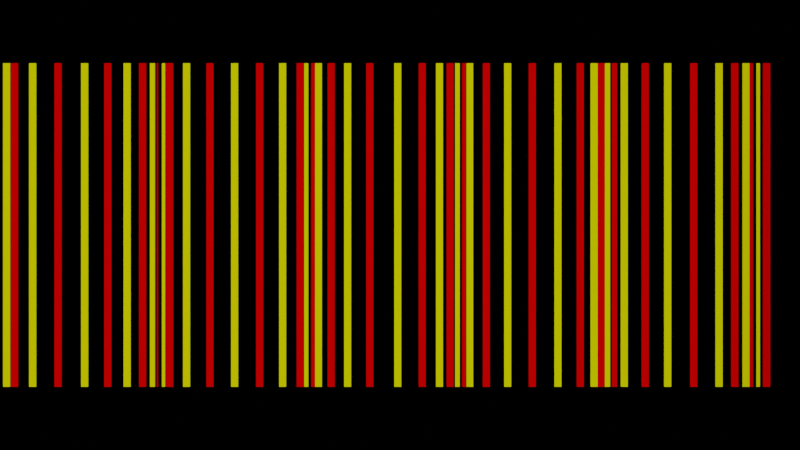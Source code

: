 # Source: 50_Consecutive_Oscillators.blend  (saved by Blender 3.4.6; exported with 4.5.12 LTS)
import bpy
from mathutils import Matrix  # noqa: F401  (used for matrix-valued properties, if any)

bpy.ops.wm.read_factory_settings(use_empty=True)
scene = bpy.context.scene
scene.name = 'Scene'

# ---- collections
col_collection = bpy.data.collections.new('Collection'); scene.collection.children.link(col_collection)

# ---- materials (node trees are filled in below, after node groups)
mat_red_004 = bpy.data.materials.new('Red.004')
mat_red_004.use_transparent_shadow = False
mat_red_004.diffuse_color = (1.0, 1.0, 0.0, 1.0)
mat_red_005 = bpy.data.materials.new('Red.005')
mat_red_005.use_transparent_shadow = False
mat_red_005.diffuse_color = (1.0, 1.0, 0.0, 1.0)
mat_red_006 = bpy.data.materials.new('Red.006')
mat_red_006.use_transparent_shadow = False
mat_red_006.diffuse_color = (1.0, 1.0, 0.0, 1.0)
mat_red_007 = bpy.data.materials.new('Red.007')
mat_red_007.use_transparent_shadow = False
mat_red_007.diffuse_color = (1.0, 1.0, 0.0, 1.0)
mat_red_008 = bpy.data.materials.new('Red.008')
mat_red_008.use_transparent_shadow = False
mat_red_008.diffuse_color = (1.0, 1.0, 0.0, 1.0)
mat_red_009 = bpy.data.materials.new('Red.009')
mat_red_009.use_transparent_shadow = False
mat_red_009.diffuse_color = (1.0, 1.0, 0.0, 1.0)
mat_red_010 = bpy.data.materials.new('Red.010')
mat_red_010.use_transparent_shadow = False
mat_red_010.diffuse_color = (1.0, 1.0, 0.0, 1.0)
mat_red_011 = bpy.data.materials.new('Red.011')
mat_red_011.use_transparent_shadow = False
mat_red_011.diffuse_color = (1.0, 1.0, 0.0, 1.0)
mat_red_012 = bpy.data.materials.new('Red.012')
mat_red_012.use_transparent_shadow = False
mat_red_012.diffuse_color = (1.0, 1.0, 0.0, 1.0)
mat_red_013 = bpy.data.materials.new('Red.013')
mat_red_013.use_transparent_shadow = False
mat_red_013.diffuse_color = (1.0, 1.0, 0.0, 1.0)
mat_red_014 = bpy.data.materials.new('Red.014')
mat_red_014.use_transparent_shadow = False
mat_red_014.diffuse_color = (1.0, 1.0, 0.0, 1.0)
mat_red_015 = bpy.data.materials.new('Red.015')
mat_red_015.use_transparent_shadow = False
mat_red_015.diffuse_color = (1.0, 1.0, 0.0, 1.0)
mat_red_016 = bpy.data.materials.new('Red.016')
mat_red_016.use_transparent_shadow = False
mat_red_016.diffuse_color = (1.0, 1.0, 0.0, 1.0)
mat_red_017 = bpy.data.materials.new('Red.017')
mat_red_017.use_transparent_shadow = False
mat_red_017.diffuse_color = (1.0, 1.0, 0.0, 1.0)
mat_blue_004 = bpy.data.materials.new('Blue.004')
mat_blue_004.use_transparent_shadow = False
mat_blue_004.diffuse_color = (1.0, 0.0, 0.0, 1.0)
mat_blue_005 = bpy.data.materials.new('Blue.005')
mat_blue_005.use_transparent_shadow = False
mat_blue_005.diffuse_color = (1.0, 0.0, 0.0, 1.0)
mat_blue_006 = bpy.data.materials.new('Blue.006')
mat_blue_006.use_transparent_shadow = False
mat_blue_006.diffuse_color = (1.0, 0.0, 0.0, 1.0)
mat_blue_007 = bpy.data.materials.new('Blue.007')
mat_blue_007.use_transparent_shadow = False
mat_blue_007.diffuse_color = (1.0, 0.0, 0.0, 1.0)
mat_blue_008 = bpy.data.materials.new('Blue.008')
mat_blue_008.use_transparent_shadow = False
mat_blue_008.diffuse_color = (1.0, 0.0, 0.0, 1.0)
mat_blue_009 = bpy.data.materials.new('Blue.009')
mat_blue_009.use_transparent_shadow = False
mat_blue_009.diffuse_color = (1.0, 0.0, 0.0, 1.0)
mat_blue_010 = bpy.data.materials.new('Blue.010')
mat_blue_010.use_transparent_shadow = False
mat_blue_010.diffuse_color = (1.0, 0.0, 0.0, 1.0)
mat_blue_011 = bpy.data.materials.new('Blue.011')
mat_blue_011.use_transparent_shadow = False
mat_blue_011.diffuse_color = (1.0, 0.0, 0.0, 1.0)
mat_blue_012 = bpy.data.materials.new('Blue.012')
mat_blue_012.use_transparent_shadow = False
mat_blue_012.diffuse_color = (1.0, 0.0, 0.0, 1.0)
mat_blue_013 = bpy.data.materials.new('Blue.013')
mat_blue_013.use_transparent_shadow = False
mat_blue_013.diffuse_color = (1.0, 0.0, 0.0, 1.0)
mat_blue_014 = bpy.data.materials.new('Blue.014')
mat_blue_014.use_transparent_shadow = False
mat_blue_014.diffuse_color = (1.0, 0.0, 0.0, 1.0)
mat_blue_015 = bpy.data.materials.new('Blue.015')
mat_blue_015.use_transparent_shadow = False
mat_blue_015.diffuse_color = (1.0, 0.0, 0.0, 1.0)
mat_blue_016 = bpy.data.materials.new('Blue.016')
mat_blue_016.use_transparent_shadow = False
mat_blue_016.diffuse_color = (1.0, 0.0, 0.0, 1.0)
mat_blue_017 = bpy.data.materials.new('Blue.017')
mat_blue_017.use_transparent_shadow = False
mat_blue_017.diffuse_color = (1.0, 0.0, 0.0, 1.0)
mat_material_006 = bpy.data.materials.new('Material.006')
mat_material_006.use_transparent_shadow = False

# ---- material node trees
mat_material_006.use_nodes = True; mat_material_006.node_tree.nodes.clear()
_N = mat_material_006.node_tree.nodes; _L = mat_material_006.node_tree.links
n0 = _N.new('ShaderNodeBsdfPrincipled'); n0.name = 'Principled BSDF'; n0.location = (10, 300)
n0.distribution = 'GGX'
n0.subsurface_method = 'RANDOM_WALK_SKIN'
n0.inputs[0].default_value = (0.0, 0.0, 0.0, 1.0)
n0.inputs[3].default_value = 1.45
n0.inputs[11].default_value = 1.01
n0.inputs[13].default_value = 0.0
n0.inputs[27].default_value = (0.0, 0.0, 0.0, 1.0)
n0.inputs[28].default_value = 1.0
n1 = _N.new('ShaderNodeOutputMaterial'); n1.name = 'Material Output'; n1.location = (300, 300)
_L.new(n0.outputs[0], n1.inputs[0])
n1.is_active_output = True

# ---- world
world_world = bpy.data.worlds.new('World'); scene.world = world_world
world_world.use_nodes = True; world_world.node_tree.nodes.clear()
_N = world_world.node_tree.nodes; _L = world_world.node_tree.links
n0 = _N.new('ShaderNodeOutputWorld'); n0.name = 'World Output'; n0.location = (300, 300)
n1 = _N.new('ShaderNodeBackground'); n1.name = 'Background'; n1.location = (10, 300)
n1.inputs[0].default_value = (0.05088, 0.05088, 0.05088, 1.0)
_L.new(n1.outputs[0], n0.inputs[0])
n0.is_active_output = True
world_world.color = (0.05088, 0.05088, 0.05088)
world_world.use_sun_shadow = False
world_world.sun_shadow_jitter_overblur = 0.0

# ---- cameras
cam_camera_003 = bpy.data.cameras.new('Camera.003')
cam_camera_003.clip_end = 1e+04

# ---- lights
light_area_002 = bpy.data.lights.new('Area.002', 'AREA')
light_area_002.transmission_factor = 0.0
light_area_002.energy = 2.042e+07
light_area_002.shadow_soft_size = 1.0
light_area_002.shadow_maximum_resolution = 0.006
light_area_002.use_absolute_resolution = True
light_area_002.size = 1.0
light_area_002.size_y = 1.0

# ---- meshes
me_cube_765 = bpy.data.meshes.new('Cube.765')
me_cube_765.from_pydata([(-1.0, -1.0, -1.0), (-1.0, -1.0, 1.0), (-1.0, 1.0, -1.0), (-1.0, 1.0, 1.0), (1.0, -1.0, -1.0), (1.0, -1.0, 1.0), (1.0, 1.0, -1.0), (1.0, 1.0, 1.0)], [], [(0, 1, 3, 2), (2, 3, 7, 6), (6, 7, 5, 4), (4, 5, 1, 0), (2, 6, 4, 0), (7, 3, 1, 5)])
_uv = me_cube_765.uv_layers.new(name='UVMap')
_uv.uv.foreach_set('vector', [0.375, 0.0, 0.625, 0.0, 0.625, 0.25, 0.375, 0.25, 0.375, 0.25, 0.625, 0.25, 0.625, 0.5, 0.375, 0.5, 0.375, 0.5, 0.625, 0.5, 0.625, 0.75, 0.375, 0.75, 0.375, 0.75, 0.625, 0.75, 0.625, 1.0, 0.375, 1.0, 0.125, 0.5, 0.375, 0.5, 0.375, 0.75, 0.125, 0.75, 0.625, 0.5, 0.875, 0.5, 0.875, 0.75, 0.625, 0.75])
me_cube_765.materials.append(mat_red_004)
me_cube_765.materials.append(mat_red_005)
me_cube_765.materials.append(mat_red_006)
me_cube_765.materials.append(mat_red_007)
me_cube_765.materials.append(mat_red_008)
me_cube_765.materials.append(mat_red_009)
me_cube_765.materials.append(mat_red_010)
me_cube_765.materials.append(mat_red_011)
me_cube_765.materials.append(mat_red_012)
me_cube_765.materials.append(mat_red_013)
me_cube_765.materials.append(mat_red_014)
me_cube_765.materials.append(mat_red_015)
me_cube_765.materials.append(mat_red_016)
me_cube_765.materials.append(mat_red_017)
me_cube_765.update()
me_cube_766 = bpy.data.meshes.new('Cube.766')
me_cube_766.from_pydata([(-1.0, -1.0, -1.0), (-1.0, -1.0, 1.0), (-1.0, 1.0, -1.0), (-1.0, 1.0, 1.0), (1.0, -1.0, -1.0), (1.0, -1.0, 1.0), (1.0, 1.0, -1.0), (1.0, 1.0, 1.0)], [], [(0, 1, 3, 2), (2, 3, 7, 6), (6, 7, 5, 4), (4, 5, 1, 0), (2, 6, 4, 0), (7, 3, 1, 5)])
_uv = me_cube_766.uv_layers.new(name='UVMap')
_uv.uv.foreach_set('vector', [0.375, 0.0, 0.625, 0.0, 0.625, 0.25, 0.375, 0.25, 0.375, 0.25, 0.625, 0.25, 0.625, 0.5, 0.375, 0.5, 0.375, 0.5, 0.625, 0.5, 0.625, 0.75, 0.375, 0.75, 0.375, 0.75, 0.625, 0.75, 0.625, 1.0, 0.375, 1.0, 0.125, 0.5, 0.375, 0.5, 0.375, 0.75, 0.125, 0.75, 0.625, 0.5, 0.875, 0.5, 0.875, 0.75, 0.625, 0.75])
me_cube_766.materials.append(mat_blue_004)
me_cube_766.materials.append(mat_blue_005)
me_cube_766.materials.append(mat_blue_006)
me_cube_766.materials.append(mat_blue_007)
me_cube_766.materials.append(mat_blue_008)
me_cube_766.materials.append(mat_blue_009)
me_cube_766.materials.append(mat_blue_010)
me_cube_766.materials.append(mat_blue_011)
me_cube_766.materials.append(mat_blue_012)
me_cube_766.materials.append(mat_blue_013)
me_cube_766.materials.append(mat_blue_014)
me_cube_766.materials.append(mat_blue_015)
me_cube_766.materials.append(mat_blue_016)
me_cube_766.materials.append(mat_blue_017)
me_cube_766.update()
me_cube_767 = bpy.data.meshes.new('Cube.767')
me_cube_767.from_pydata([(-1.0, -1.0, -1.0), (-1.0, -1.0, 1.0), (-1.0, 1.0, -1.0), (-1.0, 1.0, 1.0), (1.0, -1.0, -1.0), (1.0, -1.0, 1.0), (1.0, 1.0, -1.0), (1.0, 1.0, 1.0)], [], [(0, 1, 3, 2), (2, 3, 7, 6), (6, 7, 5, 4), (4, 5, 1, 0), (2, 6, 4, 0), (7, 3, 1, 5)])
_uv = me_cube_767.uv_layers.new(name='UVMap')
_uv.uv.foreach_set('vector', [0.375, 0.0, 0.625, 0.0, 0.625, 0.25, 0.375, 0.25, 0.375, 0.25, 0.625, 0.25, 0.625, 0.5, 0.375, 0.5, 0.375, 0.5, 0.625, 0.5, 0.625, 0.75, 0.375, 0.75, 0.375, 0.75, 0.625, 0.75, 0.625, 1.0, 0.375, 1.0, 0.125, 0.5, 0.375, 0.5, 0.375, 0.75, 0.125, 0.75, 0.625, 0.5, 0.875, 0.5, 0.875, 0.75, 0.625, 0.75])
me_cube_767.materials.append(mat_red_004)
me_cube_767.materials.append(mat_red_005)
me_cube_767.materials.append(mat_red_006)
me_cube_767.materials.append(mat_red_007)
me_cube_767.materials.append(mat_red_008)
me_cube_767.materials.append(mat_red_009)
me_cube_767.materials.append(mat_red_010)
me_cube_767.materials.append(mat_red_011)
me_cube_767.materials.append(mat_red_012)
me_cube_767.materials.append(mat_red_013)
me_cube_767.materials.append(mat_red_014)
me_cube_767.materials.append(mat_red_015)
me_cube_767.materials.append(mat_red_016)
me_cube_767.materials.append(mat_red_017)
me_cube_767.update()
me_cube_768 = bpy.data.meshes.new('Cube.768')
me_cube_768.from_pydata([(-1.0, -1.0, -1.0), (-1.0, -1.0, 1.0), (-1.0, 1.0, -1.0), (-1.0, 1.0, 1.0), (1.0, -1.0, -1.0), (1.0, -1.0, 1.0), (1.0, 1.0, -1.0), (1.0, 1.0, 1.0)], [], [(0, 1, 3, 2), (2, 3, 7, 6), (6, 7, 5, 4), (4, 5, 1, 0), (2, 6, 4, 0), (7, 3, 1, 5)])
_uv = me_cube_768.uv_layers.new(name='UVMap')
_uv.uv.foreach_set('vector', [0.375, 0.0, 0.625, 0.0, 0.625, 0.25, 0.375, 0.25, 0.375, 0.25, 0.625, 0.25, 0.625, 0.5, 0.375, 0.5, 0.375, 0.5, 0.625, 0.5, 0.625, 0.75, 0.375, 0.75, 0.375, 0.75, 0.625, 0.75, 0.625, 1.0, 0.375, 1.0, 0.125, 0.5, 0.375, 0.5, 0.375, 0.75, 0.125, 0.75, 0.625, 0.5, 0.875, 0.5, 0.875, 0.75, 0.625, 0.75])
me_cube_768.materials.append(mat_blue_004)
me_cube_768.materials.append(mat_blue_005)
me_cube_768.materials.append(mat_blue_006)
me_cube_768.materials.append(mat_blue_007)
me_cube_768.materials.append(mat_blue_008)
me_cube_768.materials.append(mat_blue_009)
me_cube_768.materials.append(mat_blue_010)
me_cube_768.materials.append(mat_blue_011)
me_cube_768.materials.append(mat_blue_012)
me_cube_768.materials.append(mat_blue_013)
me_cube_768.materials.append(mat_blue_014)
me_cube_768.materials.append(mat_blue_015)
me_cube_768.materials.append(mat_blue_016)
me_cube_768.materials.append(mat_blue_017)
me_cube_768.update()
me_cube_769 = bpy.data.meshes.new('Cube.769')
me_cube_769.from_pydata([(-1.0, -1.0, -1.0), (-1.0, -1.0, 1.0), (-1.0, 1.0, -1.0), (-1.0, 1.0, 1.0), (1.0, -1.0, -1.0), (1.0, -1.0, 1.0), (1.0, 1.0, -1.0), (1.0, 1.0, 1.0)], [], [(0, 1, 3, 2), (2, 3, 7, 6), (6, 7, 5, 4), (4, 5, 1, 0), (2, 6, 4, 0), (7, 3, 1, 5)])
_uv = me_cube_769.uv_layers.new(name='UVMap')
_uv.uv.foreach_set('vector', [0.375, 0.0, 0.625, 0.0, 0.625, 0.25, 0.375, 0.25, 0.375, 0.25, 0.625, 0.25, 0.625, 0.5, 0.375, 0.5, 0.375, 0.5, 0.625, 0.5, 0.625, 0.75, 0.375, 0.75, 0.375, 0.75, 0.625, 0.75, 0.625, 1.0, 0.375, 1.0, 0.125, 0.5, 0.375, 0.5, 0.375, 0.75, 0.125, 0.75, 0.625, 0.5, 0.875, 0.5, 0.875, 0.75, 0.625, 0.75])
me_cube_769.materials.append(mat_red_004)
me_cube_769.materials.append(mat_red_005)
me_cube_769.materials.append(mat_red_006)
me_cube_769.materials.append(mat_red_007)
me_cube_769.materials.append(mat_red_008)
me_cube_769.materials.append(mat_red_009)
me_cube_769.materials.append(mat_red_010)
me_cube_769.materials.append(mat_red_011)
me_cube_769.materials.append(mat_red_012)
me_cube_769.materials.append(mat_red_013)
me_cube_769.materials.append(mat_red_014)
me_cube_769.materials.append(mat_red_015)
me_cube_769.materials.append(mat_red_016)
me_cube_769.materials.append(mat_red_017)
me_cube_769.update()
me_cube_770 = bpy.data.meshes.new('Cube.770')
me_cube_770.from_pydata([(-1.0, -1.0, -1.0), (-1.0, -1.0, 1.0), (-1.0, 1.0, -1.0), (-1.0, 1.0, 1.0), (1.0, -1.0, -1.0), (1.0, -1.0, 1.0), (1.0, 1.0, -1.0), (1.0, 1.0, 1.0)], [], [(0, 1, 3, 2), (2, 3, 7, 6), (6, 7, 5, 4), (4, 5, 1, 0), (2, 6, 4, 0), (7, 3, 1, 5)])
_uv = me_cube_770.uv_layers.new(name='UVMap')
_uv.uv.foreach_set('vector', [0.375, 0.0, 0.625, 0.0, 0.625, 0.25, 0.375, 0.25, 0.375, 0.25, 0.625, 0.25, 0.625, 0.5, 0.375, 0.5, 0.375, 0.5, 0.625, 0.5, 0.625, 0.75, 0.375, 0.75, 0.375, 0.75, 0.625, 0.75, 0.625, 1.0, 0.375, 1.0, 0.125, 0.5, 0.375, 0.5, 0.375, 0.75, 0.125, 0.75, 0.625, 0.5, 0.875, 0.5, 0.875, 0.75, 0.625, 0.75])
me_cube_770.materials.append(mat_blue_004)
me_cube_770.materials.append(mat_blue_005)
me_cube_770.materials.append(mat_blue_006)
me_cube_770.materials.append(mat_blue_007)
me_cube_770.materials.append(mat_blue_008)
me_cube_770.materials.append(mat_blue_009)
me_cube_770.materials.append(mat_blue_010)
me_cube_770.materials.append(mat_blue_011)
me_cube_770.materials.append(mat_blue_012)
me_cube_770.materials.append(mat_blue_013)
me_cube_770.materials.append(mat_blue_014)
me_cube_770.materials.append(mat_blue_015)
me_cube_770.materials.append(mat_blue_016)
me_cube_770.materials.append(mat_blue_017)
me_cube_770.update()
me_cube_771 = bpy.data.meshes.new('Cube.771')
me_cube_771.from_pydata([(-1.0, -1.0, -1.0), (-1.0, -1.0, 1.0), (-1.0, 1.0, -1.0), (-1.0, 1.0, 1.0), (1.0, -1.0, -1.0), (1.0, -1.0, 1.0), (1.0, 1.0, -1.0), (1.0, 1.0, 1.0)], [], [(0, 1, 3, 2), (2, 3, 7, 6), (6, 7, 5, 4), (4, 5, 1, 0), (2, 6, 4, 0), (7, 3, 1, 5)])
_uv = me_cube_771.uv_layers.new(name='UVMap')
_uv.uv.foreach_set('vector', [0.375, 0.0, 0.625, 0.0, 0.625, 0.25, 0.375, 0.25, 0.375, 0.25, 0.625, 0.25, 0.625, 0.5, 0.375, 0.5, 0.375, 0.5, 0.625, 0.5, 0.625, 0.75, 0.375, 0.75, 0.375, 0.75, 0.625, 0.75, 0.625, 1.0, 0.375, 1.0, 0.125, 0.5, 0.375, 0.5, 0.375, 0.75, 0.125, 0.75, 0.625, 0.5, 0.875, 0.5, 0.875, 0.75, 0.625, 0.75])
me_cube_771.materials.append(mat_red_004)
me_cube_771.materials.append(mat_red_005)
me_cube_771.materials.append(mat_red_006)
me_cube_771.materials.append(mat_red_007)
me_cube_771.materials.append(mat_red_008)
me_cube_771.materials.append(mat_red_009)
me_cube_771.materials.append(mat_red_010)
me_cube_771.materials.append(mat_red_011)
me_cube_771.materials.append(mat_red_012)
me_cube_771.materials.append(mat_red_013)
me_cube_771.materials.append(mat_red_014)
me_cube_771.materials.append(mat_red_015)
me_cube_771.materials.append(mat_red_016)
me_cube_771.materials.append(mat_red_017)
me_cube_771.update()
me_cube_772 = bpy.data.meshes.new('Cube.772')
me_cube_772.from_pydata([(-1.0, -1.0, -1.0), (-1.0, -1.0, 1.0), (-1.0, 1.0, -1.0), (-1.0, 1.0, 1.0), (1.0, -1.0, -1.0), (1.0, -1.0, 1.0), (1.0, 1.0, -1.0), (1.0, 1.0, 1.0)], [], [(0, 1, 3, 2), (2, 3, 7, 6), (6, 7, 5, 4), (4, 5, 1, 0), (2, 6, 4, 0), (7, 3, 1, 5)])
_uv = me_cube_772.uv_layers.new(name='UVMap')
_uv.uv.foreach_set('vector', [0.375, 0.0, 0.625, 0.0, 0.625, 0.25, 0.375, 0.25, 0.375, 0.25, 0.625, 0.25, 0.625, 0.5, 0.375, 0.5, 0.375, 0.5, 0.625, 0.5, 0.625, 0.75, 0.375, 0.75, 0.375, 0.75, 0.625, 0.75, 0.625, 1.0, 0.375, 1.0, 0.125, 0.5, 0.375, 0.5, 0.375, 0.75, 0.125, 0.75, 0.625, 0.5, 0.875, 0.5, 0.875, 0.75, 0.625, 0.75])
me_cube_772.materials.append(mat_blue_004)
me_cube_772.materials.append(mat_blue_005)
me_cube_772.materials.append(mat_blue_006)
me_cube_772.materials.append(mat_blue_007)
me_cube_772.materials.append(mat_blue_008)
me_cube_772.materials.append(mat_blue_009)
me_cube_772.materials.append(mat_blue_010)
me_cube_772.materials.append(mat_blue_011)
me_cube_772.materials.append(mat_blue_012)
me_cube_772.materials.append(mat_blue_013)
me_cube_772.materials.append(mat_blue_014)
me_cube_772.materials.append(mat_blue_015)
me_cube_772.materials.append(mat_blue_016)
me_cube_772.materials.append(mat_blue_017)
me_cube_772.update()
me_cube_773 = bpy.data.meshes.new('Cube.773')
me_cube_773.from_pydata([(-1.0, -1.0, -1.0), (-1.0, -1.0, 1.0), (-1.0, 1.0, -1.0), (-1.0, 1.0, 1.0), (1.0, -1.0, -1.0), (1.0, -1.0, 1.0), (1.0, 1.0, -1.0), (1.0, 1.0, 1.0)], [], [(0, 1, 3, 2), (2, 3, 7, 6), (6, 7, 5, 4), (4, 5, 1, 0), (2, 6, 4, 0), (7, 3, 1, 5)])
_uv = me_cube_773.uv_layers.new(name='UVMap')
_uv.uv.foreach_set('vector', [0.375, 0.0, 0.625, 0.0, 0.625, 0.25, 0.375, 0.25, 0.375, 0.25, 0.625, 0.25, 0.625, 0.5, 0.375, 0.5, 0.375, 0.5, 0.625, 0.5, 0.625, 0.75, 0.375, 0.75, 0.375, 0.75, 0.625, 0.75, 0.625, 1.0, 0.375, 1.0, 0.125, 0.5, 0.375, 0.5, 0.375, 0.75, 0.125, 0.75, 0.625, 0.5, 0.875, 0.5, 0.875, 0.75, 0.625, 0.75])
me_cube_773.materials.append(mat_red_004)
me_cube_773.materials.append(mat_red_005)
me_cube_773.materials.append(mat_red_006)
me_cube_773.materials.append(mat_red_007)
me_cube_773.materials.append(mat_red_008)
me_cube_773.materials.append(mat_red_009)
me_cube_773.materials.append(mat_red_010)
me_cube_773.materials.append(mat_red_011)
me_cube_773.materials.append(mat_red_012)
me_cube_773.materials.append(mat_red_013)
me_cube_773.materials.append(mat_red_014)
me_cube_773.materials.append(mat_red_015)
me_cube_773.materials.append(mat_red_016)
me_cube_773.materials.append(mat_red_017)
me_cube_773.update()
me_cube_774 = bpy.data.meshes.new('Cube.774')
me_cube_774.from_pydata([(-1.0, -1.0, -1.0), (-1.0, -1.0, 1.0), (-1.0, 1.0, -1.0), (-1.0, 1.0, 1.0), (1.0, -1.0, -1.0), (1.0, -1.0, 1.0), (1.0, 1.0, -1.0), (1.0, 1.0, 1.0)], [], [(0, 1, 3, 2), (2, 3, 7, 6), (6, 7, 5, 4), (4, 5, 1, 0), (2, 6, 4, 0), (7, 3, 1, 5)])
_uv = me_cube_774.uv_layers.new(name='UVMap')
_uv.uv.foreach_set('vector', [0.375, 0.0, 0.625, 0.0, 0.625, 0.25, 0.375, 0.25, 0.375, 0.25, 0.625, 0.25, 0.625, 0.5, 0.375, 0.5, 0.375, 0.5, 0.625, 0.5, 0.625, 0.75, 0.375, 0.75, 0.375, 0.75, 0.625, 0.75, 0.625, 1.0, 0.375, 1.0, 0.125, 0.5, 0.375, 0.5, 0.375, 0.75, 0.125, 0.75, 0.625, 0.5, 0.875, 0.5, 0.875, 0.75, 0.625, 0.75])
me_cube_774.materials.append(mat_blue_004)
me_cube_774.materials.append(mat_blue_005)
me_cube_774.materials.append(mat_blue_006)
me_cube_774.materials.append(mat_blue_007)
me_cube_774.materials.append(mat_blue_008)
me_cube_774.materials.append(mat_blue_009)
me_cube_774.materials.append(mat_blue_010)
me_cube_774.materials.append(mat_blue_011)
me_cube_774.materials.append(mat_blue_012)
me_cube_774.materials.append(mat_blue_013)
me_cube_774.materials.append(mat_blue_014)
me_cube_774.materials.append(mat_blue_015)
me_cube_774.materials.append(mat_blue_016)
me_cube_774.materials.append(mat_blue_017)
me_cube_774.update()
me_cube_775 = bpy.data.meshes.new('Cube.775')
me_cube_775.from_pydata([(-1.0, -1.0, -1.0), (-1.0, -1.0, 1.0), (-1.0, 1.0, -1.0), (-1.0, 1.0, 1.0), (1.0, -1.0, -1.0), (1.0, -1.0, 1.0), (1.0, 1.0, -1.0), (1.0, 1.0, 1.0)], [], [(0, 1, 3, 2), (2, 3, 7, 6), (6, 7, 5, 4), (4, 5, 1, 0), (2, 6, 4, 0), (7, 3, 1, 5)])
_uv = me_cube_775.uv_layers.new(name='UVMap')
_uv.uv.foreach_set('vector', [0.375, 0.0, 0.625, 0.0, 0.625, 0.25, 0.375, 0.25, 0.375, 0.25, 0.625, 0.25, 0.625, 0.5, 0.375, 0.5, 0.375, 0.5, 0.625, 0.5, 0.625, 0.75, 0.375, 0.75, 0.375, 0.75, 0.625, 0.75, 0.625, 1.0, 0.375, 1.0, 0.125, 0.5, 0.375, 0.5, 0.375, 0.75, 0.125, 0.75, 0.625, 0.5, 0.875, 0.5, 0.875, 0.75, 0.625, 0.75])
me_cube_775.materials.append(mat_red_004)
me_cube_775.materials.append(mat_red_005)
me_cube_775.materials.append(mat_red_006)
me_cube_775.materials.append(mat_red_007)
me_cube_775.materials.append(mat_red_008)
me_cube_775.materials.append(mat_red_009)
me_cube_775.materials.append(mat_red_010)
me_cube_775.materials.append(mat_red_011)
me_cube_775.materials.append(mat_red_012)
me_cube_775.materials.append(mat_red_013)
me_cube_775.materials.append(mat_red_014)
me_cube_775.materials.append(mat_red_015)
me_cube_775.materials.append(mat_red_016)
me_cube_775.materials.append(mat_red_017)
me_cube_775.update()
me_cube_776 = bpy.data.meshes.new('Cube.776')
me_cube_776.from_pydata([(-1.0, -1.0, -1.0), (-1.0, -1.0, 1.0), (-1.0, 1.0, -1.0), (-1.0, 1.0, 1.0), (1.0, -1.0, -1.0), (1.0, -1.0, 1.0), (1.0, 1.0, -1.0), (1.0, 1.0, 1.0)], [], [(0, 1, 3, 2), (2, 3, 7, 6), (6, 7, 5, 4), (4, 5, 1, 0), (2, 6, 4, 0), (7, 3, 1, 5)])
_uv = me_cube_776.uv_layers.new(name='UVMap')
_uv.uv.foreach_set('vector', [0.375, 0.0, 0.625, 0.0, 0.625, 0.25, 0.375, 0.25, 0.375, 0.25, 0.625, 0.25, 0.625, 0.5, 0.375, 0.5, 0.375, 0.5, 0.625, 0.5, 0.625, 0.75, 0.375, 0.75, 0.375, 0.75, 0.625, 0.75, 0.625, 1.0, 0.375, 1.0, 0.125, 0.5, 0.375, 0.5, 0.375, 0.75, 0.125, 0.75, 0.625, 0.5, 0.875, 0.5, 0.875, 0.75, 0.625, 0.75])
me_cube_776.materials.append(mat_blue_004)
me_cube_776.materials.append(mat_blue_005)
me_cube_776.materials.append(mat_blue_006)
me_cube_776.materials.append(mat_blue_007)
me_cube_776.materials.append(mat_blue_008)
me_cube_776.materials.append(mat_blue_009)
me_cube_776.materials.append(mat_blue_010)
me_cube_776.materials.append(mat_blue_011)
me_cube_776.materials.append(mat_blue_012)
me_cube_776.materials.append(mat_blue_013)
me_cube_776.materials.append(mat_blue_014)
me_cube_776.materials.append(mat_blue_015)
me_cube_776.materials.append(mat_blue_016)
me_cube_776.materials.append(mat_blue_017)
me_cube_776.update()
me_cube_777 = bpy.data.meshes.new('Cube.777')
me_cube_777.from_pydata([(-1.0, -1.0, -1.0), (-1.0, -1.0, 1.0), (-1.0, 1.0, -1.0), (-1.0, 1.0, 1.0), (1.0, -1.0, -1.0), (1.0, -1.0, 1.0), (1.0, 1.0, -1.0), (1.0, 1.0, 1.0)], [], [(0, 1, 3, 2), (2, 3, 7, 6), (6, 7, 5, 4), (4, 5, 1, 0), (2, 6, 4, 0), (7, 3, 1, 5)])
_uv = me_cube_777.uv_layers.new(name='UVMap')
_uv.uv.foreach_set('vector', [0.375, 0.0, 0.625, 0.0, 0.625, 0.25, 0.375, 0.25, 0.375, 0.25, 0.625, 0.25, 0.625, 0.5, 0.375, 0.5, 0.375, 0.5, 0.625, 0.5, 0.625, 0.75, 0.375, 0.75, 0.375, 0.75, 0.625, 0.75, 0.625, 1.0, 0.375, 1.0, 0.125, 0.5, 0.375, 0.5, 0.375, 0.75, 0.125, 0.75, 0.625, 0.5, 0.875, 0.5, 0.875, 0.75, 0.625, 0.75])
me_cube_777.materials.append(mat_red_004)
me_cube_777.materials.append(mat_red_005)
me_cube_777.materials.append(mat_red_006)
me_cube_777.materials.append(mat_red_007)
me_cube_777.materials.append(mat_red_008)
me_cube_777.materials.append(mat_red_009)
me_cube_777.materials.append(mat_red_010)
me_cube_777.materials.append(mat_red_011)
me_cube_777.materials.append(mat_red_012)
me_cube_777.materials.append(mat_red_013)
me_cube_777.materials.append(mat_red_014)
me_cube_777.materials.append(mat_red_015)
me_cube_777.materials.append(mat_red_016)
me_cube_777.materials.append(mat_red_017)
me_cube_777.update()
me_cube_778 = bpy.data.meshes.new('Cube.778')
me_cube_778.from_pydata([(-1.0, -1.0, -1.0), (-1.0, -1.0, 1.0), (-1.0, 1.0, -1.0), (-1.0, 1.0, 1.0), (1.0, -1.0, -1.0), (1.0, -1.0, 1.0), (1.0, 1.0, -1.0), (1.0, 1.0, 1.0)], [], [(0, 1, 3, 2), (2, 3, 7, 6), (6, 7, 5, 4), (4, 5, 1, 0), (2, 6, 4, 0), (7, 3, 1, 5)])
_uv = me_cube_778.uv_layers.new(name='UVMap')
_uv.uv.foreach_set('vector', [0.375, 0.0, 0.625, 0.0, 0.625, 0.25, 0.375, 0.25, 0.375, 0.25, 0.625, 0.25, 0.625, 0.5, 0.375, 0.5, 0.375, 0.5, 0.625, 0.5, 0.625, 0.75, 0.375, 0.75, 0.375, 0.75, 0.625, 0.75, 0.625, 1.0, 0.375, 1.0, 0.125, 0.5, 0.375, 0.5, 0.375, 0.75, 0.125, 0.75, 0.625, 0.5, 0.875, 0.5, 0.875, 0.75, 0.625, 0.75])
me_cube_778.materials.append(mat_blue_004)
me_cube_778.materials.append(mat_blue_005)
me_cube_778.materials.append(mat_blue_006)
me_cube_778.materials.append(mat_blue_007)
me_cube_778.materials.append(mat_blue_008)
me_cube_778.materials.append(mat_blue_009)
me_cube_778.materials.append(mat_blue_010)
me_cube_778.materials.append(mat_blue_011)
me_cube_778.materials.append(mat_blue_012)
me_cube_778.materials.append(mat_blue_013)
me_cube_778.materials.append(mat_blue_014)
me_cube_778.materials.append(mat_blue_015)
me_cube_778.materials.append(mat_blue_016)
me_cube_778.materials.append(mat_blue_017)
me_cube_778.update()
me_cube_779 = bpy.data.meshes.new('Cube.779')
me_cube_779.from_pydata([(-1.0, -1.0, -1.0), (-1.0, -1.0, 1.0), (-1.0, 1.0, -1.0), (-1.0, 1.0, 1.0), (1.0, -1.0, -1.0), (1.0, -1.0, 1.0), (1.0, 1.0, -1.0), (1.0, 1.0, 1.0)], [], [(0, 1, 3, 2), (2, 3, 7, 6), (6, 7, 5, 4), (4, 5, 1, 0), (2, 6, 4, 0), (7, 3, 1, 5)])
_uv = me_cube_779.uv_layers.new(name='UVMap')
_uv.uv.foreach_set('vector', [0.375, 0.0, 0.625, 0.0, 0.625, 0.25, 0.375, 0.25, 0.375, 0.25, 0.625, 0.25, 0.625, 0.5, 0.375, 0.5, 0.375, 0.5, 0.625, 0.5, 0.625, 0.75, 0.375, 0.75, 0.375, 0.75, 0.625, 0.75, 0.625, 1.0, 0.375, 1.0, 0.125, 0.5, 0.375, 0.5, 0.375, 0.75, 0.125, 0.75, 0.625, 0.5, 0.875, 0.5, 0.875, 0.75, 0.625, 0.75])
me_cube_779.materials.append(mat_red_004)
me_cube_779.materials.append(mat_red_005)
me_cube_779.materials.append(mat_red_006)
me_cube_779.materials.append(mat_red_007)
me_cube_779.materials.append(mat_red_008)
me_cube_779.materials.append(mat_red_009)
me_cube_779.materials.append(mat_red_010)
me_cube_779.materials.append(mat_red_011)
me_cube_779.materials.append(mat_red_012)
me_cube_779.materials.append(mat_red_013)
me_cube_779.materials.append(mat_red_014)
me_cube_779.materials.append(mat_red_015)
me_cube_779.materials.append(mat_red_016)
me_cube_779.materials.append(mat_red_017)
me_cube_779.update()
me_cube_780 = bpy.data.meshes.new('Cube.780')
me_cube_780.from_pydata([(-1.0, -1.0, -1.0), (-1.0, -1.0, 1.0), (-1.0, 1.0, -1.0), (-1.0, 1.0, 1.0), (1.0, -1.0, -1.0), (1.0, -1.0, 1.0), (1.0, 1.0, -1.0), (1.0, 1.0, 1.0)], [], [(0, 1, 3, 2), (2, 3, 7, 6), (6, 7, 5, 4), (4, 5, 1, 0), (2, 6, 4, 0), (7, 3, 1, 5)])
_uv = me_cube_780.uv_layers.new(name='UVMap')
_uv.uv.foreach_set('vector', [0.375, 0.0, 0.625, 0.0, 0.625, 0.25, 0.375, 0.25, 0.375, 0.25, 0.625, 0.25, 0.625, 0.5, 0.375, 0.5, 0.375, 0.5, 0.625, 0.5, 0.625, 0.75, 0.375, 0.75, 0.375, 0.75, 0.625, 0.75, 0.625, 1.0, 0.375, 1.0, 0.125, 0.5, 0.375, 0.5, 0.375, 0.75, 0.125, 0.75, 0.625, 0.5, 0.875, 0.5, 0.875, 0.75, 0.625, 0.75])
me_cube_780.materials.append(mat_blue_004)
me_cube_780.materials.append(mat_blue_005)
me_cube_780.materials.append(mat_blue_006)
me_cube_780.materials.append(mat_blue_007)
me_cube_780.materials.append(mat_blue_008)
me_cube_780.materials.append(mat_blue_009)
me_cube_780.materials.append(mat_blue_010)
me_cube_780.materials.append(mat_blue_011)
me_cube_780.materials.append(mat_blue_012)
me_cube_780.materials.append(mat_blue_013)
me_cube_780.materials.append(mat_blue_014)
me_cube_780.materials.append(mat_blue_015)
me_cube_780.materials.append(mat_blue_016)
me_cube_780.materials.append(mat_blue_017)
me_cube_780.update()
me_cube_781 = bpy.data.meshes.new('Cube.781')
me_cube_781.from_pydata([(-1.0, -1.0, -1.0), (-1.0, -1.0, 1.0), (-1.0, 1.0, -1.0), (-1.0, 1.0, 1.0), (1.0, -1.0, -1.0), (1.0, -1.0, 1.0), (1.0, 1.0, -1.0), (1.0, 1.0, 1.0)], [], [(0, 1, 3, 2), (2, 3, 7, 6), (6, 7, 5, 4), (4, 5, 1, 0), (2, 6, 4, 0), (7, 3, 1, 5)])
_uv = me_cube_781.uv_layers.new(name='UVMap')
_uv.uv.foreach_set('vector', [0.375, 0.0, 0.625, 0.0, 0.625, 0.25, 0.375, 0.25, 0.375, 0.25, 0.625, 0.25, 0.625, 0.5, 0.375, 0.5, 0.375, 0.5, 0.625, 0.5, 0.625, 0.75, 0.375, 0.75, 0.375, 0.75, 0.625, 0.75, 0.625, 1.0, 0.375, 1.0, 0.125, 0.5, 0.375, 0.5, 0.375, 0.75, 0.125, 0.75, 0.625, 0.5, 0.875, 0.5, 0.875, 0.75, 0.625, 0.75])
me_cube_781.materials.append(mat_red_004)
me_cube_781.materials.append(mat_red_005)
me_cube_781.materials.append(mat_red_006)
me_cube_781.materials.append(mat_red_007)
me_cube_781.materials.append(mat_red_008)
me_cube_781.materials.append(mat_red_009)
me_cube_781.materials.append(mat_red_010)
me_cube_781.materials.append(mat_red_011)
me_cube_781.materials.append(mat_red_012)
me_cube_781.materials.append(mat_red_013)
me_cube_781.materials.append(mat_red_014)
me_cube_781.materials.append(mat_red_015)
me_cube_781.materials.append(mat_red_016)
me_cube_781.materials.append(mat_red_017)
me_cube_781.update()
me_cube_782 = bpy.data.meshes.new('Cube.782')
me_cube_782.from_pydata([(-1.0, -1.0, -1.0), (-1.0, -1.0, 1.0), (-1.0, 1.0, -1.0), (-1.0, 1.0, 1.0), (1.0, -1.0, -1.0), (1.0, -1.0, 1.0), (1.0, 1.0, -1.0), (1.0, 1.0, 1.0)], [], [(0, 1, 3, 2), (2, 3, 7, 6), (6, 7, 5, 4), (4, 5, 1, 0), (2, 6, 4, 0), (7, 3, 1, 5)])
_uv = me_cube_782.uv_layers.new(name='UVMap')
_uv.uv.foreach_set('vector', [0.375, 0.0, 0.625, 0.0, 0.625, 0.25, 0.375, 0.25, 0.375, 0.25, 0.625, 0.25, 0.625, 0.5, 0.375, 0.5, 0.375, 0.5, 0.625, 0.5, 0.625, 0.75, 0.375, 0.75, 0.375, 0.75, 0.625, 0.75, 0.625, 1.0, 0.375, 1.0, 0.125, 0.5, 0.375, 0.5, 0.375, 0.75, 0.125, 0.75, 0.625, 0.5, 0.875, 0.5, 0.875, 0.75, 0.625, 0.75])
me_cube_782.materials.append(mat_blue_004)
me_cube_782.materials.append(mat_blue_005)
me_cube_782.materials.append(mat_blue_006)
me_cube_782.materials.append(mat_blue_007)
me_cube_782.materials.append(mat_blue_008)
me_cube_782.materials.append(mat_blue_009)
me_cube_782.materials.append(mat_blue_010)
me_cube_782.materials.append(mat_blue_011)
me_cube_782.materials.append(mat_blue_012)
me_cube_782.materials.append(mat_blue_013)
me_cube_782.materials.append(mat_blue_014)
me_cube_782.materials.append(mat_blue_015)
me_cube_782.materials.append(mat_blue_016)
me_cube_782.materials.append(mat_blue_017)
me_cube_782.update()
me_cube_783 = bpy.data.meshes.new('Cube.783')
me_cube_783.from_pydata([(-1.0, -1.0, -1.0), (-1.0, -1.0, 1.0), (-1.0, 1.0, -1.0), (-1.0, 1.0, 1.0), (1.0, -1.0, -1.0), (1.0, -1.0, 1.0), (1.0, 1.0, -1.0), (1.0, 1.0, 1.0)], [], [(0, 1, 3, 2), (2, 3, 7, 6), (6, 7, 5, 4), (4, 5, 1, 0), (2, 6, 4, 0), (7, 3, 1, 5)])
_uv = me_cube_783.uv_layers.new(name='UVMap')
_uv.uv.foreach_set('vector', [0.375, 0.0, 0.625, 0.0, 0.625, 0.25, 0.375, 0.25, 0.375, 0.25, 0.625, 0.25, 0.625, 0.5, 0.375, 0.5, 0.375, 0.5, 0.625, 0.5, 0.625, 0.75, 0.375, 0.75, 0.375, 0.75, 0.625, 0.75, 0.625, 1.0, 0.375, 1.0, 0.125, 0.5, 0.375, 0.5, 0.375, 0.75, 0.125, 0.75, 0.625, 0.5, 0.875, 0.5, 0.875, 0.75, 0.625, 0.75])
me_cube_783.materials.append(mat_red_004)
me_cube_783.materials.append(mat_red_005)
me_cube_783.materials.append(mat_red_006)
me_cube_783.materials.append(mat_red_007)
me_cube_783.materials.append(mat_red_008)
me_cube_783.materials.append(mat_red_009)
me_cube_783.materials.append(mat_red_010)
me_cube_783.materials.append(mat_red_011)
me_cube_783.materials.append(mat_red_012)
me_cube_783.materials.append(mat_red_013)
me_cube_783.materials.append(mat_red_014)
me_cube_783.materials.append(mat_red_015)
me_cube_783.materials.append(mat_red_016)
me_cube_783.materials.append(mat_red_017)
me_cube_783.update()
me_cube_784 = bpy.data.meshes.new('Cube.784')
me_cube_784.from_pydata([(-1.0, -1.0, -1.0), (-1.0, -1.0, 1.0), (-1.0, 1.0, -1.0), (-1.0, 1.0, 1.0), (1.0, -1.0, -1.0), (1.0, -1.0, 1.0), (1.0, 1.0, -1.0), (1.0, 1.0, 1.0)], [], [(0, 1, 3, 2), (2, 3, 7, 6), (6, 7, 5, 4), (4, 5, 1, 0), (2, 6, 4, 0), (7, 3, 1, 5)])
_uv = me_cube_784.uv_layers.new(name='UVMap')
_uv.uv.foreach_set('vector', [0.375, 0.0, 0.625, 0.0, 0.625, 0.25, 0.375, 0.25, 0.375, 0.25, 0.625, 0.25, 0.625, 0.5, 0.375, 0.5, 0.375, 0.5, 0.625, 0.5, 0.625, 0.75, 0.375, 0.75, 0.375, 0.75, 0.625, 0.75, 0.625, 1.0, 0.375, 1.0, 0.125, 0.5, 0.375, 0.5, 0.375, 0.75, 0.125, 0.75, 0.625, 0.5, 0.875, 0.5, 0.875, 0.75, 0.625, 0.75])
me_cube_784.materials.append(mat_blue_004)
me_cube_784.materials.append(mat_blue_005)
me_cube_784.materials.append(mat_blue_006)
me_cube_784.materials.append(mat_blue_007)
me_cube_784.materials.append(mat_blue_008)
me_cube_784.materials.append(mat_blue_009)
me_cube_784.materials.append(mat_blue_010)
me_cube_784.materials.append(mat_blue_011)
me_cube_784.materials.append(mat_blue_012)
me_cube_784.materials.append(mat_blue_013)
me_cube_784.materials.append(mat_blue_014)
me_cube_784.materials.append(mat_blue_015)
me_cube_784.materials.append(mat_blue_016)
me_cube_784.materials.append(mat_blue_017)
me_cube_784.update()
me_cube_785 = bpy.data.meshes.new('Cube.785')
me_cube_785.from_pydata([(-1.0, -1.0, -1.0), (-1.0, -1.0, 1.0), (-1.0, 1.0, -1.0), (-1.0, 1.0, 1.0), (1.0, -1.0, -1.0), (1.0, -1.0, 1.0), (1.0, 1.0, -1.0), (1.0, 1.0, 1.0)], [], [(0, 1, 3, 2), (2, 3, 7, 6), (6, 7, 5, 4), (4, 5, 1, 0), (2, 6, 4, 0), (7, 3, 1, 5)])
_uv = me_cube_785.uv_layers.new(name='UVMap')
_uv.uv.foreach_set('vector', [0.375, 0.0, 0.625, 0.0, 0.625, 0.25, 0.375, 0.25, 0.375, 0.25, 0.625, 0.25, 0.625, 0.5, 0.375, 0.5, 0.375, 0.5, 0.625, 0.5, 0.625, 0.75, 0.375, 0.75, 0.375, 0.75, 0.625, 0.75, 0.625, 1.0, 0.375, 1.0, 0.125, 0.5, 0.375, 0.5, 0.375, 0.75, 0.125, 0.75, 0.625, 0.5, 0.875, 0.5, 0.875, 0.75, 0.625, 0.75])
me_cube_785.materials.append(mat_red_004)
me_cube_785.materials.append(mat_red_005)
me_cube_785.materials.append(mat_red_006)
me_cube_785.materials.append(mat_red_007)
me_cube_785.materials.append(mat_red_008)
me_cube_785.materials.append(mat_red_009)
me_cube_785.materials.append(mat_red_010)
me_cube_785.materials.append(mat_red_011)
me_cube_785.materials.append(mat_red_012)
me_cube_785.materials.append(mat_red_013)
me_cube_785.materials.append(mat_red_014)
me_cube_785.materials.append(mat_red_015)
me_cube_785.materials.append(mat_red_016)
me_cube_785.materials.append(mat_red_017)
me_cube_785.update()
me_cube_786 = bpy.data.meshes.new('Cube.786')
me_cube_786.from_pydata([(-1.0, -1.0, -1.0), (-1.0, -1.0, 1.0), (-1.0, 1.0, -1.0), (-1.0, 1.0, 1.0), (1.0, -1.0, -1.0), (1.0, -1.0, 1.0), (1.0, 1.0, -1.0), (1.0, 1.0, 1.0)], [], [(0, 1, 3, 2), (2, 3, 7, 6), (6, 7, 5, 4), (4, 5, 1, 0), (2, 6, 4, 0), (7, 3, 1, 5)])
_uv = me_cube_786.uv_layers.new(name='UVMap')
_uv.uv.foreach_set('vector', [0.375, 0.0, 0.625, 0.0, 0.625, 0.25, 0.375, 0.25, 0.375, 0.25, 0.625, 0.25, 0.625, 0.5, 0.375, 0.5, 0.375, 0.5, 0.625, 0.5, 0.625, 0.75, 0.375, 0.75, 0.375, 0.75, 0.625, 0.75, 0.625, 1.0, 0.375, 1.0, 0.125, 0.5, 0.375, 0.5, 0.375, 0.75, 0.125, 0.75, 0.625, 0.5, 0.875, 0.5, 0.875, 0.75, 0.625, 0.75])
me_cube_786.materials.append(mat_blue_004)
me_cube_786.materials.append(mat_blue_005)
me_cube_786.materials.append(mat_blue_006)
me_cube_786.materials.append(mat_blue_007)
me_cube_786.materials.append(mat_blue_008)
me_cube_786.materials.append(mat_blue_009)
me_cube_786.materials.append(mat_blue_010)
me_cube_786.materials.append(mat_blue_011)
me_cube_786.materials.append(mat_blue_012)
me_cube_786.materials.append(mat_blue_013)
me_cube_786.materials.append(mat_blue_014)
me_cube_786.materials.append(mat_blue_015)
me_cube_786.materials.append(mat_blue_016)
me_cube_786.materials.append(mat_blue_017)
me_cube_786.update()
me_cube_787 = bpy.data.meshes.new('Cube.787')
me_cube_787.from_pydata([(-1.0, -1.0, -1.0), (-1.0, -1.0, 1.0), (-1.0, 1.0, -1.0), (-1.0, 1.0, 1.0), (1.0, -1.0, -1.0), (1.0, -1.0, 1.0), (1.0, 1.0, -1.0), (1.0, 1.0, 1.0)], [], [(0, 1, 3, 2), (2, 3, 7, 6), (6, 7, 5, 4), (4, 5, 1, 0), (2, 6, 4, 0), (7, 3, 1, 5)])
_uv = me_cube_787.uv_layers.new(name='UVMap')
_uv.uv.foreach_set('vector', [0.375, 0.0, 0.625, 0.0, 0.625, 0.25, 0.375, 0.25, 0.375, 0.25, 0.625, 0.25, 0.625, 0.5, 0.375, 0.5, 0.375, 0.5, 0.625, 0.5, 0.625, 0.75, 0.375, 0.75, 0.375, 0.75, 0.625, 0.75, 0.625, 1.0, 0.375, 1.0, 0.125, 0.5, 0.375, 0.5, 0.375, 0.75, 0.125, 0.75, 0.625, 0.5, 0.875, 0.5, 0.875, 0.75, 0.625, 0.75])
me_cube_787.materials.append(mat_red_004)
me_cube_787.materials.append(mat_red_005)
me_cube_787.materials.append(mat_red_006)
me_cube_787.materials.append(mat_red_007)
me_cube_787.materials.append(mat_red_008)
me_cube_787.materials.append(mat_red_009)
me_cube_787.materials.append(mat_red_010)
me_cube_787.materials.append(mat_red_011)
me_cube_787.materials.append(mat_red_012)
me_cube_787.materials.append(mat_red_013)
me_cube_787.materials.append(mat_red_014)
me_cube_787.materials.append(mat_red_015)
me_cube_787.materials.append(mat_red_016)
me_cube_787.materials.append(mat_red_017)
me_cube_787.update()
me_cube_788 = bpy.data.meshes.new('Cube.788')
me_cube_788.from_pydata([(-1.0, -1.0, -1.0), (-1.0, -1.0, 1.0), (-1.0, 1.0, -1.0), (-1.0, 1.0, 1.0), (1.0, -1.0, -1.0), (1.0, -1.0, 1.0), (1.0, 1.0, -1.0), (1.0, 1.0, 1.0)], [], [(0, 1, 3, 2), (2, 3, 7, 6), (6, 7, 5, 4), (4, 5, 1, 0), (2, 6, 4, 0), (7, 3, 1, 5)])
_uv = me_cube_788.uv_layers.new(name='UVMap')
_uv.uv.foreach_set('vector', [0.375, 0.0, 0.625, 0.0, 0.625, 0.25, 0.375, 0.25, 0.375, 0.25, 0.625, 0.25, 0.625, 0.5, 0.375, 0.5, 0.375, 0.5, 0.625, 0.5, 0.625, 0.75, 0.375, 0.75, 0.375, 0.75, 0.625, 0.75, 0.625, 1.0, 0.375, 1.0, 0.125, 0.5, 0.375, 0.5, 0.375, 0.75, 0.125, 0.75, 0.625, 0.5, 0.875, 0.5, 0.875, 0.75, 0.625, 0.75])
me_cube_788.materials.append(mat_blue_004)
me_cube_788.materials.append(mat_blue_005)
me_cube_788.materials.append(mat_blue_006)
me_cube_788.materials.append(mat_blue_007)
me_cube_788.materials.append(mat_blue_008)
me_cube_788.materials.append(mat_blue_009)
me_cube_788.materials.append(mat_blue_010)
me_cube_788.materials.append(mat_blue_011)
me_cube_788.materials.append(mat_blue_012)
me_cube_788.materials.append(mat_blue_013)
me_cube_788.materials.append(mat_blue_014)
me_cube_788.materials.append(mat_blue_015)
me_cube_788.materials.append(mat_blue_016)
me_cube_788.materials.append(mat_blue_017)
me_cube_788.update()
me_cube_789 = bpy.data.meshes.new('Cube.789')
me_cube_789.from_pydata([(-1.0, -1.0, -1.0), (-1.0, -1.0, 1.0), (-1.0, 1.0, -1.0), (-1.0, 1.0, 1.0), (1.0, -1.0, -1.0), (1.0, -1.0, 1.0), (1.0, 1.0, -1.0), (1.0, 1.0, 1.0)], [], [(0, 1, 3, 2), (2, 3, 7, 6), (6, 7, 5, 4), (4, 5, 1, 0), (2, 6, 4, 0), (7, 3, 1, 5)])
_uv = me_cube_789.uv_layers.new(name='UVMap')
_uv.uv.foreach_set('vector', [0.375, 0.0, 0.625, 0.0, 0.625, 0.25, 0.375, 0.25, 0.375, 0.25, 0.625, 0.25, 0.625, 0.5, 0.375, 0.5, 0.375, 0.5, 0.625, 0.5, 0.625, 0.75, 0.375, 0.75, 0.375, 0.75, 0.625, 0.75, 0.625, 1.0, 0.375, 1.0, 0.125, 0.5, 0.375, 0.5, 0.375, 0.75, 0.125, 0.75, 0.625, 0.5, 0.875, 0.5, 0.875, 0.75, 0.625, 0.75])
me_cube_789.materials.append(mat_red_004)
me_cube_789.materials.append(mat_red_005)
me_cube_789.materials.append(mat_red_006)
me_cube_789.materials.append(mat_red_007)
me_cube_789.materials.append(mat_red_008)
me_cube_789.materials.append(mat_red_009)
me_cube_789.materials.append(mat_red_010)
me_cube_789.materials.append(mat_red_011)
me_cube_789.materials.append(mat_red_012)
me_cube_789.materials.append(mat_red_013)
me_cube_789.materials.append(mat_red_014)
me_cube_789.materials.append(mat_red_015)
me_cube_789.materials.append(mat_red_016)
me_cube_789.materials.append(mat_red_017)
me_cube_789.update()
me_cube_790 = bpy.data.meshes.new('Cube.790')
me_cube_790.from_pydata([(-1.0, -1.0, -1.0), (-1.0, -1.0, 1.0), (-1.0, 1.0, -1.0), (-1.0, 1.0, 1.0), (1.0, -1.0, -1.0), (1.0, -1.0, 1.0), (1.0, 1.0, -1.0), (1.0, 1.0, 1.0)], [], [(0, 1, 3, 2), (2, 3, 7, 6), (6, 7, 5, 4), (4, 5, 1, 0), (2, 6, 4, 0), (7, 3, 1, 5)])
_uv = me_cube_790.uv_layers.new(name='UVMap')
_uv.uv.foreach_set('vector', [0.375, 0.0, 0.625, 0.0, 0.625, 0.25, 0.375, 0.25, 0.375, 0.25, 0.625, 0.25, 0.625, 0.5, 0.375, 0.5, 0.375, 0.5, 0.625, 0.5, 0.625, 0.75, 0.375, 0.75, 0.375, 0.75, 0.625, 0.75, 0.625, 1.0, 0.375, 1.0, 0.125, 0.5, 0.375, 0.5, 0.375, 0.75, 0.125, 0.75, 0.625, 0.5, 0.875, 0.5, 0.875, 0.75, 0.625, 0.75])
me_cube_790.materials.append(mat_blue_004)
me_cube_790.materials.append(mat_blue_005)
me_cube_790.materials.append(mat_blue_006)
me_cube_790.materials.append(mat_blue_007)
me_cube_790.materials.append(mat_blue_008)
me_cube_790.materials.append(mat_blue_009)
me_cube_790.materials.append(mat_blue_010)
me_cube_790.materials.append(mat_blue_011)
me_cube_790.materials.append(mat_blue_012)
me_cube_790.materials.append(mat_blue_013)
me_cube_790.materials.append(mat_blue_014)
me_cube_790.materials.append(mat_blue_015)
me_cube_790.materials.append(mat_blue_016)
me_cube_790.materials.append(mat_blue_017)
me_cube_790.update()
me_cube_791 = bpy.data.meshes.new('Cube.791')
me_cube_791.from_pydata([(-1.0, -1.0, -1.0), (-1.0, -1.0, 1.0), (-1.0, 1.0, -1.0), (-1.0, 1.0, 1.0), (1.0, -1.0, -1.0), (1.0, -1.0, 1.0), (1.0, 1.0, -1.0), (1.0, 1.0, 1.0)], [], [(0, 1, 3, 2), (2, 3, 7, 6), (6, 7, 5, 4), (4, 5, 1, 0), (2, 6, 4, 0), (7, 3, 1, 5)])
_uv = me_cube_791.uv_layers.new(name='UVMap')
_uv.uv.foreach_set('vector', [0.375, 0.0, 0.625, 0.0, 0.625, 0.25, 0.375, 0.25, 0.375, 0.25, 0.625, 0.25, 0.625, 0.5, 0.375, 0.5, 0.375, 0.5, 0.625, 0.5, 0.625, 0.75, 0.375, 0.75, 0.375, 0.75, 0.625, 0.75, 0.625, 1.0, 0.375, 1.0, 0.125, 0.5, 0.375, 0.5, 0.375, 0.75, 0.125, 0.75, 0.625, 0.5, 0.875, 0.5, 0.875, 0.75, 0.625, 0.75])
me_cube_791.materials.append(mat_red_004)
me_cube_791.materials.append(mat_red_005)
me_cube_791.materials.append(mat_red_006)
me_cube_791.materials.append(mat_red_007)
me_cube_791.materials.append(mat_red_008)
me_cube_791.materials.append(mat_red_009)
me_cube_791.materials.append(mat_red_010)
me_cube_791.materials.append(mat_red_011)
me_cube_791.materials.append(mat_red_012)
me_cube_791.materials.append(mat_red_013)
me_cube_791.materials.append(mat_red_014)
me_cube_791.materials.append(mat_red_015)
me_cube_791.materials.append(mat_red_016)
me_cube_791.materials.append(mat_red_017)
me_cube_791.update()
me_cube_792 = bpy.data.meshes.new('Cube.792')
me_cube_792.from_pydata([(-1.0, -1.0, -1.0), (-1.0, -1.0, 1.0), (-1.0, 1.0, -1.0), (-1.0, 1.0, 1.0), (1.0, -1.0, -1.0), (1.0, -1.0, 1.0), (1.0, 1.0, -1.0), (1.0, 1.0, 1.0)], [], [(0, 1, 3, 2), (2, 3, 7, 6), (6, 7, 5, 4), (4, 5, 1, 0), (2, 6, 4, 0), (7, 3, 1, 5)])
_uv = me_cube_792.uv_layers.new(name='UVMap')
_uv.uv.foreach_set('vector', [0.375, 0.0, 0.625, 0.0, 0.625, 0.25, 0.375, 0.25, 0.375, 0.25, 0.625, 0.25, 0.625, 0.5, 0.375, 0.5, 0.375, 0.5, 0.625, 0.5, 0.625, 0.75, 0.375, 0.75, 0.375, 0.75, 0.625, 0.75, 0.625, 1.0, 0.375, 1.0, 0.125, 0.5, 0.375, 0.5, 0.375, 0.75, 0.125, 0.75, 0.625, 0.5, 0.875, 0.5, 0.875, 0.75, 0.625, 0.75])
me_cube_792.materials.append(mat_blue_004)
me_cube_792.materials.append(mat_blue_005)
me_cube_792.materials.append(mat_blue_006)
me_cube_792.materials.append(mat_blue_007)
me_cube_792.materials.append(mat_blue_008)
me_cube_792.materials.append(mat_blue_009)
me_cube_792.materials.append(mat_blue_010)
me_cube_792.materials.append(mat_blue_011)
me_cube_792.materials.append(mat_blue_012)
me_cube_792.materials.append(mat_blue_013)
me_cube_792.materials.append(mat_blue_014)
me_cube_792.materials.append(mat_blue_015)
me_cube_792.materials.append(mat_blue_016)
me_cube_792.materials.append(mat_blue_017)
me_cube_792.update()
me_cube_793 = bpy.data.meshes.new('Cube.793')
me_cube_793.from_pydata([(-1.0, -1.0, -1.0), (-1.0, -1.0, 1.0), (-1.0, 1.0, -1.0), (-1.0, 1.0, 1.0), (1.0, -1.0, -1.0), (1.0, -1.0, 1.0), (1.0, 1.0, -1.0), (1.0, 1.0, 1.0)], [], [(0, 1, 3, 2), (2, 3, 7, 6), (6, 7, 5, 4), (4, 5, 1, 0), (2, 6, 4, 0), (7, 3, 1, 5)])
_uv = me_cube_793.uv_layers.new(name='UVMap')
_uv.uv.foreach_set('vector', [0.375, 0.0, 0.625, 0.0, 0.625, 0.25, 0.375, 0.25, 0.375, 0.25, 0.625, 0.25, 0.625, 0.5, 0.375, 0.5, 0.375, 0.5, 0.625, 0.5, 0.625, 0.75, 0.375, 0.75, 0.375, 0.75, 0.625, 0.75, 0.625, 1.0, 0.375, 1.0, 0.125, 0.5, 0.375, 0.5, 0.375, 0.75, 0.125, 0.75, 0.625, 0.5, 0.875, 0.5, 0.875, 0.75, 0.625, 0.75])
me_cube_793.materials.append(mat_red_004)
me_cube_793.materials.append(mat_red_005)
me_cube_793.materials.append(mat_red_006)
me_cube_793.materials.append(mat_red_007)
me_cube_793.materials.append(mat_red_008)
me_cube_793.materials.append(mat_red_009)
me_cube_793.materials.append(mat_red_010)
me_cube_793.materials.append(mat_red_011)
me_cube_793.materials.append(mat_red_012)
me_cube_793.materials.append(mat_red_013)
me_cube_793.materials.append(mat_red_014)
me_cube_793.materials.append(mat_red_015)
me_cube_793.materials.append(mat_red_016)
me_cube_793.materials.append(mat_red_017)
me_cube_793.update()
me_cube_794 = bpy.data.meshes.new('Cube.794')
me_cube_794.from_pydata([(-1.0, -1.0, -1.0), (-1.0, -1.0, 1.0), (-1.0, 1.0, -1.0), (-1.0, 1.0, 1.0), (1.0, -1.0, -1.0), (1.0, -1.0, 1.0), (1.0, 1.0, -1.0), (1.0, 1.0, 1.0)], [], [(0, 1, 3, 2), (2, 3, 7, 6), (6, 7, 5, 4), (4, 5, 1, 0), (2, 6, 4, 0), (7, 3, 1, 5)])
_uv = me_cube_794.uv_layers.new(name='UVMap')
_uv.uv.foreach_set('vector', [0.375, 0.0, 0.625, 0.0, 0.625, 0.25, 0.375, 0.25, 0.375, 0.25, 0.625, 0.25, 0.625, 0.5, 0.375, 0.5, 0.375, 0.5, 0.625, 0.5, 0.625, 0.75, 0.375, 0.75, 0.375, 0.75, 0.625, 0.75, 0.625, 1.0, 0.375, 1.0, 0.125, 0.5, 0.375, 0.5, 0.375, 0.75, 0.125, 0.75, 0.625, 0.5, 0.875, 0.5, 0.875, 0.75, 0.625, 0.75])
me_cube_794.materials.append(mat_blue_004)
me_cube_794.materials.append(mat_blue_005)
me_cube_794.materials.append(mat_blue_006)
me_cube_794.materials.append(mat_blue_007)
me_cube_794.materials.append(mat_blue_008)
me_cube_794.materials.append(mat_blue_009)
me_cube_794.materials.append(mat_blue_010)
me_cube_794.materials.append(mat_blue_011)
me_cube_794.materials.append(mat_blue_012)
me_cube_794.materials.append(mat_blue_013)
me_cube_794.materials.append(mat_blue_014)
me_cube_794.materials.append(mat_blue_015)
me_cube_794.materials.append(mat_blue_016)
me_cube_794.materials.append(mat_blue_017)
me_cube_794.update()
me_cube_795 = bpy.data.meshes.new('Cube.795')
me_cube_795.from_pydata([(-1.0, -1.0, -1.0), (-1.0, -1.0, 1.0), (-1.0, 1.0, -1.0), (-1.0, 1.0, 1.0), (1.0, -1.0, -1.0), (1.0, -1.0, 1.0), (1.0, 1.0, -1.0), (1.0, 1.0, 1.0)], [], [(0, 1, 3, 2), (2, 3, 7, 6), (6, 7, 5, 4), (4, 5, 1, 0), (2, 6, 4, 0), (7, 3, 1, 5)])
_uv = me_cube_795.uv_layers.new(name='UVMap')
_uv.uv.foreach_set('vector', [0.375, 0.0, 0.625, 0.0, 0.625, 0.25, 0.375, 0.25, 0.375, 0.25, 0.625, 0.25, 0.625, 0.5, 0.375, 0.5, 0.375, 0.5, 0.625, 0.5, 0.625, 0.75, 0.375, 0.75, 0.375, 0.75, 0.625, 0.75, 0.625, 1.0, 0.375, 1.0, 0.125, 0.5, 0.375, 0.5, 0.375, 0.75, 0.125, 0.75, 0.625, 0.5, 0.875, 0.5, 0.875, 0.75, 0.625, 0.75])
me_cube_795.materials.append(mat_red_004)
me_cube_795.materials.append(mat_red_005)
me_cube_795.materials.append(mat_red_006)
me_cube_795.materials.append(mat_red_007)
me_cube_795.materials.append(mat_red_008)
me_cube_795.materials.append(mat_red_009)
me_cube_795.materials.append(mat_red_010)
me_cube_795.materials.append(mat_red_011)
me_cube_795.materials.append(mat_red_012)
me_cube_795.materials.append(mat_red_013)
me_cube_795.materials.append(mat_red_014)
me_cube_795.materials.append(mat_red_015)
me_cube_795.materials.append(mat_red_016)
me_cube_795.materials.append(mat_red_017)
me_cube_795.update()
me_cube_796 = bpy.data.meshes.new('Cube.796')
me_cube_796.from_pydata([(-1.0, -1.0, -1.0), (-1.0, -1.0, 1.0), (-1.0, 1.0, -1.0), (-1.0, 1.0, 1.0), (1.0, -1.0, -1.0), (1.0, -1.0, 1.0), (1.0, 1.0, -1.0), (1.0, 1.0, 1.0)], [], [(0, 1, 3, 2), (2, 3, 7, 6), (6, 7, 5, 4), (4, 5, 1, 0), (2, 6, 4, 0), (7, 3, 1, 5)])
_uv = me_cube_796.uv_layers.new(name='UVMap')
_uv.uv.foreach_set('vector', [0.375, 0.0, 0.625, 0.0, 0.625, 0.25, 0.375, 0.25, 0.375, 0.25, 0.625, 0.25, 0.625, 0.5, 0.375, 0.5, 0.375, 0.5, 0.625, 0.5, 0.625, 0.75, 0.375, 0.75, 0.375, 0.75, 0.625, 0.75, 0.625, 1.0, 0.375, 1.0, 0.125, 0.5, 0.375, 0.5, 0.375, 0.75, 0.125, 0.75, 0.625, 0.5, 0.875, 0.5, 0.875, 0.75, 0.625, 0.75])
me_cube_796.materials.append(mat_blue_004)
me_cube_796.materials.append(mat_blue_005)
me_cube_796.materials.append(mat_blue_006)
me_cube_796.materials.append(mat_blue_007)
me_cube_796.materials.append(mat_blue_008)
me_cube_796.materials.append(mat_blue_009)
me_cube_796.materials.append(mat_blue_010)
me_cube_796.materials.append(mat_blue_011)
me_cube_796.materials.append(mat_blue_012)
me_cube_796.materials.append(mat_blue_013)
me_cube_796.materials.append(mat_blue_014)
me_cube_796.materials.append(mat_blue_015)
me_cube_796.materials.append(mat_blue_016)
me_cube_796.materials.append(mat_blue_017)
me_cube_796.update()
me_cube_797 = bpy.data.meshes.new('Cube.797')
me_cube_797.from_pydata([(-1.0, -1.0, -1.0), (-1.0, -1.0, 1.0), (-1.0, 1.0, -1.0), (-1.0, 1.0, 1.0), (1.0, -1.0, -1.0), (1.0, -1.0, 1.0), (1.0, 1.0, -1.0), (1.0, 1.0, 1.0)], [], [(0, 1, 3, 2), (2, 3, 7, 6), (6, 7, 5, 4), (4, 5, 1, 0), (2, 6, 4, 0), (7, 3, 1, 5)])
_uv = me_cube_797.uv_layers.new(name='UVMap')
_uv.uv.foreach_set('vector', [0.375, 0.0, 0.625, 0.0, 0.625, 0.25, 0.375, 0.25, 0.375, 0.25, 0.625, 0.25, 0.625, 0.5, 0.375, 0.5, 0.375, 0.5, 0.625, 0.5, 0.625, 0.75, 0.375, 0.75, 0.375, 0.75, 0.625, 0.75, 0.625, 1.0, 0.375, 1.0, 0.125, 0.5, 0.375, 0.5, 0.375, 0.75, 0.125, 0.75, 0.625, 0.5, 0.875, 0.5, 0.875, 0.75, 0.625, 0.75])
me_cube_797.materials.append(mat_red_004)
me_cube_797.materials.append(mat_red_005)
me_cube_797.materials.append(mat_red_006)
me_cube_797.materials.append(mat_red_007)
me_cube_797.materials.append(mat_red_008)
me_cube_797.materials.append(mat_red_009)
me_cube_797.materials.append(mat_red_010)
me_cube_797.materials.append(mat_red_011)
me_cube_797.materials.append(mat_red_012)
me_cube_797.materials.append(mat_red_013)
me_cube_797.materials.append(mat_red_014)
me_cube_797.materials.append(mat_red_015)
me_cube_797.materials.append(mat_red_016)
me_cube_797.materials.append(mat_red_017)
me_cube_797.update()
me_cube_798 = bpy.data.meshes.new('Cube.798')
me_cube_798.from_pydata([(-1.0, -1.0, -1.0), (-1.0, -1.0, 1.0), (-1.0, 1.0, -1.0), (-1.0, 1.0, 1.0), (1.0, -1.0, -1.0), (1.0, -1.0, 1.0), (1.0, 1.0, -1.0), (1.0, 1.0, 1.0)], [], [(0, 1, 3, 2), (2, 3, 7, 6), (6, 7, 5, 4), (4, 5, 1, 0), (2, 6, 4, 0), (7, 3, 1, 5)])
_uv = me_cube_798.uv_layers.new(name='UVMap')
_uv.uv.foreach_set('vector', [0.375, 0.0, 0.625, 0.0, 0.625, 0.25, 0.375, 0.25, 0.375, 0.25, 0.625, 0.25, 0.625, 0.5, 0.375, 0.5, 0.375, 0.5, 0.625, 0.5, 0.625, 0.75, 0.375, 0.75, 0.375, 0.75, 0.625, 0.75, 0.625, 1.0, 0.375, 1.0, 0.125, 0.5, 0.375, 0.5, 0.375, 0.75, 0.125, 0.75, 0.625, 0.5, 0.875, 0.5, 0.875, 0.75, 0.625, 0.75])
me_cube_798.materials.append(mat_blue_004)
me_cube_798.materials.append(mat_blue_005)
me_cube_798.materials.append(mat_blue_006)
me_cube_798.materials.append(mat_blue_007)
me_cube_798.materials.append(mat_blue_008)
me_cube_798.materials.append(mat_blue_009)
me_cube_798.materials.append(mat_blue_010)
me_cube_798.materials.append(mat_blue_011)
me_cube_798.materials.append(mat_blue_012)
me_cube_798.materials.append(mat_blue_013)
me_cube_798.materials.append(mat_blue_014)
me_cube_798.materials.append(mat_blue_015)
me_cube_798.materials.append(mat_blue_016)
me_cube_798.materials.append(mat_blue_017)
me_cube_798.update()
me_cube_799 = bpy.data.meshes.new('Cube.799')
me_cube_799.from_pydata([(-1.0, -1.0, -1.0), (-1.0, -1.0, 1.0), (-1.0, 1.0, -1.0), (-1.0, 1.0, 1.0), (1.0, -1.0, -1.0), (1.0, -1.0, 1.0), (1.0, 1.0, -1.0), (1.0, 1.0, 1.0)], [], [(0, 1, 3, 2), (2, 3, 7, 6), (6, 7, 5, 4), (4, 5, 1, 0), (2, 6, 4, 0), (7, 3, 1, 5)])
_uv = me_cube_799.uv_layers.new(name='UVMap')
_uv.uv.foreach_set('vector', [0.375, 0.0, 0.625, 0.0, 0.625, 0.25, 0.375, 0.25, 0.375, 0.25, 0.625, 0.25, 0.625, 0.5, 0.375, 0.5, 0.375, 0.5, 0.625, 0.5, 0.625, 0.75, 0.375, 0.75, 0.375, 0.75, 0.625, 0.75, 0.625, 1.0, 0.375, 1.0, 0.125, 0.5, 0.375, 0.5, 0.375, 0.75, 0.125, 0.75, 0.625, 0.5, 0.875, 0.5, 0.875, 0.75, 0.625, 0.75])
me_cube_799.materials.append(mat_red_004)
me_cube_799.materials.append(mat_red_005)
me_cube_799.materials.append(mat_red_006)
me_cube_799.materials.append(mat_red_007)
me_cube_799.materials.append(mat_red_008)
me_cube_799.materials.append(mat_red_009)
me_cube_799.materials.append(mat_red_010)
me_cube_799.materials.append(mat_red_011)
me_cube_799.materials.append(mat_red_012)
me_cube_799.materials.append(mat_red_013)
me_cube_799.materials.append(mat_red_014)
me_cube_799.materials.append(mat_red_015)
me_cube_799.materials.append(mat_red_016)
me_cube_799.materials.append(mat_red_017)
me_cube_799.update()
me_cube_800 = bpy.data.meshes.new('Cube.800')
me_cube_800.from_pydata([(-1.0, -1.0, -1.0), (-1.0, -1.0, 1.0), (-1.0, 1.0, -1.0), (-1.0, 1.0, 1.0), (1.0, -1.0, -1.0), (1.0, -1.0, 1.0), (1.0, 1.0, -1.0), (1.0, 1.0, 1.0)], [], [(0, 1, 3, 2), (2, 3, 7, 6), (6, 7, 5, 4), (4, 5, 1, 0), (2, 6, 4, 0), (7, 3, 1, 5)])
_uv = me_cube_800.uv_layers.new(name='UVMap')
_uv.uv.foreach_set('vector', [0.375, 0.0, 0.625, 0.0, 0.625, 0.25, 0.375, 0.25, 0.375, 0.25, 0.625, 0.25, 0.625, 0.5, 0.375, 0.5, 0.375, 0.5, 0.625, 0.5, 0.625, 0.75, 0.375, 0.75, 0.375, 0.75, 0.625, 0.75, 0.625, 1.0, 0.375, 1.0, 0.125, 0.5, 0.375, 0.5, 0.375, 0.75, 0.125, 0.75, 0.625, 0.5, 0.875, 0.5, 0.875, 0.75, 0.625, 0.75])
me_cube_800.materials.append(mat_blue_004)
me_cube_800.materials.append(mat_blue_005)
me_cube_800.materials.append(mat_blue_006)
me_cube_800.materials.append(mat_blue_007)
me_cube_800.materials.append(mat_blue_008)
me_cube_800.materials.append(mat_blue_009)
me_cube_800.materials.append(mat_blue_010)
me_cube_800.materials.append(mat_blue_011)
me_cube_800.materials.append(mat_blue_012)
me_cube_800.materials.append(mat_blue_013)
me_cube_800.materials.append(mat_blue_014)
me_cube_800.materials.append(mat_blue_015)
me_cube_800.materials.append(mat_blue_016)
me_cube_800.materials.append(mat_blue_017)
me_cube_800.update()
me_cube_801 = bpy.data.meshes.new('Cube.801')
me_cube_801.from_pydata([(-1.0, -1.0, -1.0), (-1.0, -1.0, 1.0), (-1.0, 1.0, -1.0), (-1.0, 1.0, 1.0), (1.0, -1.0, -1.0), (1.0, -1.0, 1.0), (1.0, 1.0, -1.0), (1.0, 1.0, 1.0)], [], [(0, 1, 3, 2), (2, 3, 7, 6), (6, 7, 5, 4), (4, 5, 1, 0), (2, 6, 4, 0), (7, 3, 1, 5)])
_uv = me_cube_801.uv_layers.new(name='UVMap')
_uv.uv.foreach_set('vector', [0.375, 0.0, 0.625, 0.0, 0.625, 0.25, 0.375, 0.25, 0.375, 0.25, 0.625, 0.25, 0.625, 0.5, 0.375, 0.5, 0.375, 0.5, 0.625, 0.5, 0.625, 0.75, 0.375, 0.75, 0.375, 0.75, 0.625, 0.75, 0.625, 1.0, 0.375, 1.0, 0.125, 0.5, 0.375, 0.5, 0.375, 0.75, 0.125, 0.75, 0.625, 0.5, 0.875, 0.5, 0.875, 0.75, 0.625, 0.75])
me_cube_801.materials.append(mat_red_004)
me_cube_801.materials.append(mat_red_005)
me_cube_801.materials.append(mat_red_006)
me_cube_801.materials.append(mat_red_007)
me_cube_801.materials.append(mat_red_008)
me_cube_801.materials.append(mat_red_009)
me_cube_801.materials.append(mat_red_010)
me_cube_801.materials.append(mat_red_011)
me_cube_801.materials.append(mat_red_012)
me_cube_801.materials.append(mat_red_013)
me_cube_801.materials.append(mat_red_014)
me_cube_801.materials.append(mat_red_015)
me_cube_801.materials.append(mat_red_016)
me_cube_801.materials.append(mat_red_017)
me_cube_801.update()
me_cube_802 = bpy.data.meshes.new('Cube.802')
me_cube_802.from_pydata([(-1.0, -1.0, -1.0), (-1.0, -1.0, 1.0), (-1.0, 1.0, -1.0), (-1.0, 1.0, 1.0), (1.0, -1.0, -1.0), (1.0, -1.0, 1.0), (1.0, 1.0, -1.0), (1.0, 1.0, 1.0)], [], [(0, 1, 3, 2), (2, 3, 7, 6), (6, 7, 5, 4), (4, 5, 1, 0), (2, 6, 4, 0), (7, 3, 1, 5)])
_uv = me_cube_802.uv_layers.new(name='UVMap')
_uv.uv.foreach_set('vector', [0.375, 0.0, 0.625, 0.0, 0.625, 0.25, 0.375, 0.25, 0.375, 0.25, 0.625, 0.25, 0.625, 0.5, 0.375, 0.5, 0.375, 0.5, 0.625, 0.5, 0.625, 0.75, 0.375, 0.75, 0.375, 0.75, 0.625, 0.75, 0.625, 1.0, 0.375, 1.0, 0.125, 0.5, 0.375, 0.5, 0.375, 0.75, 0.125, 0.75, 0.625, 0.5, 0.875, 0.5, 0.875, 0.75, 0.625, 0.75])
me_cube_802.materials.append(mat_blue_004)
me_cube_802.materials.append(mat_blue_005)
me_cube_802.materials.append(mat_blue_006)
me_cube_802.materials.append(mat_blue_007)
me_cube_802.materials.append(mat_blue_008)
me_cube_802.materials.append(mat_blue_009)
me_cube_802.materials.append(mat_blue_010)
me_cube_802.materials.append(mat_blue_011)
me_cube_802.materials.append(mat_blue_012)
me_cube_802.materials.append(mat_blue_013)
me_cube_802.materials.append(mat_blue_014)
me_cube_802.materials.append(mat_blue_015)
me_cube_802.materials.append(mat_blue_016)
me_cube_802.materials.append(mat_blue_017)
me_cube_802.update()
me_cube_803 = bpy.data.meshes.new('Cube.803')
me_cube_803.from_pydata([(-1.0, -1.0, -1.0), (-1.0, -1.0, 1.0), (-1.0, 1.0, -1.0), (-1.0, 1.0, 1.0), (1.0, -1.0, -1.0), (1.0, -1.0, 1.0), (1.0, 1.0, -1.0), (1.0, 1.0, 1.0)], [], [(0, 1, 3, 2), (2, 3, 7, 6), (6, 7, 5, 4), (4, 5, 1, 0), (2, 6, 4, 0), (7, 3, 1, 5)])
_uv = me_cube_803.uv_layers.new(name='UVMap')
_uv.uv.foreach_set('vector', [0.375, 0.0, 0.625, 0.0, 0.625, 0.25, 0.375, 0.25, 0.375, 0.25, 0.625, 0.25, 0.625, 0.5, 0.375, 0.5, 0.375, 0.5, 0.625, 0.5, 0.625, 0.75, 0.375, 0.75, 0.375, 0.75, 0.625, 0.75, 0.625, 1.0, 0.375, 1.0, 0.125, 0.5, 0.375, 0.5, 0.375, 0.75, 0.125, 0.75, 0.625, 0.5, 0.875, 0.5, 0.875, 0.75, 0.625, 0.75])
me_cube_803.materials.append(mat_red_004)
me_cube_803.materials.append(mat_red_005)
me_cube_803.materials.append(mat_red_006)
me_cube_803.materials.append(mat_red_007)
me_cube_803.materials.append(mat_red_008)
me_cube_803.materials.append(mat_red_009)
me_cube_803.materials.append(mat_red_010)
me_cube_803.materials.append(mat_red_011)
me_cube_803.materials.append(mat_red_012)
me_cube_803.materials.append(mat_red_013)
me_cube_803.materials.append(mat_red_014)
me_cube_803.materials.append(mat_red_015)
me_cube_803.materials.append(mat_red_016)
me_cube_803.materials.append(mat_red_017)
me_cube_803.update()
me_cube_804 = bpy.data.meshes.new('Cube.804')
me_cube_804.from_pydata([(-1.0, -1.0, -1.0), (-1.0, -1.0, 1.0), (-1.0, 1.0, -1.0), (-1.0, 1.0, 1.0), (1.0, -1.0, -1.0), (1.0, -1.0, 1.0), (1.0, 1.0, -1.0), (1.0, 1.0, 1.0)], [], [(0, 1, 3, 2), (2, 3, 7, 6), (6, 7, 5, 4), (4, 5, 1, 0), (2, 6, 4, 0), (7, 3, 1, 5)])
_uv = me_cube_804.uv_layers.new(name='UVMap')
_uv.uv.foreach_set('vector', [0.375, 0.0, 0.625, 0.0, 0.625, 0.25, 0.375, 0.25, 0.375, 0.25, 0.625, 0.25, 0.625, 0.5, 0.375, 0.5, 0.375, 0.5, 0.625, 0.5, 0.625, 0.75, 0.375, 0.75, 0.375, 0.75, 0.625, 0.75, 0.625, 1.0, 0.375, 1.0, 0.125, 0.5, 0.375, 0.5, 0.375, 0.75, 0.125, 0.75, 0.625, 0.5, 0.875, 0.5, 0.875, 0.75, 0.625, 0.75])
me_cube_804.materials.append(mat_blue_004)
me_cube_804.materials.append(mat_blue_005)
me_cube_804.materials.append(mat_blue_006)
me_cube_804.materials.append(mat_blue_007)
me_cube_804.materials.append(mat_blue_008)
me_cube_804.materials.append(mat_blue_009)
me_cube_804.materials.append(mat_blue_010)
me_cube_804.materials.append(mat_blue_011)
me_cube_804.materials.append(mat_blue_012)
me_cube_804.materials.append(mat_blue_013)
me_cube_804.materials.append(mat_blue_014)
me_cube_804.materials.append(mat_blue_015)
me_cube_804.materials.append(mat_blue_016)
me_cube_804.materials.append(mat_blue_017)
me_cube_804.update()
me_cube_805 = bpy.data.meshes.new('Cube.805')
me_cube_805.from_pydata([(-1.0, -1.0, -1.0), (-1.0, -1.0, 1.0), (-1.0, 1.0, -1.0), (-1.0, 1.0, 1.0), (1.0, -1.0, -1.0), (1.0, -1.0, 1.0), (1.0, 1.0, -1.0), (1.0, 1.0, 1.0)], [], [(0, 1, 3, 2), (2, 3, 7, 6), (6, 7, 5, 4), (4, 5, 1, 0), (2, 6, 4, 0), (7, 3, 1, 5)])
_uv = me_cube_805.uv_layers.new(name='UVMap')
_uv.uv.foreach_set('vector', [0.375, 0.0, 0.625, 0.0, 0.625, 0.25, 0.375, 0.25, 0.375, 0.25, 0.625, 0.25, 0.625, 0.5, 0.375, 0.5, 0.375, 0.5, 0.625, 0.5, 0.625, 0.75, 0.375, 0.75, 0.375, 0.75, 0.625, 0.75, 0.625, 1.0, 0.375, 1.0, 0.125, 0.5, 0.375, 0.5, 0.375, 0.75, 0.125, 0.75, 0.625, 0.5, 0.875, 0.5, 0.875, 0.75, 0.625, 0.75])
me_cube_805.materials.append(mat_red_004)
me_cube_805.materials.append(mat_red_005)
me_cube_805.materials.append(mat_red_006)
me_cube_805.materials.append(mat_red_007)
me_cube_805.materials.append(mat_red_008)
me_cube_805.materials.append(mat_red_009)
me_cube_805.materials.append(mat_red_010)
me_cube_805.materials.append(mat_red_011)
me_cube_805.materials.append(mat_red_012)
me_cube_805.materials.append(mat_red_013)
me_cube_805.materials.append(mat_red_014)
me_cube_805.materials.append(mat_red_015)
me_cube_805.materials.append(mat_red_016)
me_cube_805.materials.append(mat_red_017)
me_cube_805.update()
me_cube_806 = bpy.data.meshes.new('Cube.806')
me_cube_806.from_pydata([(-1.0, -1.0, -1.0), (-1.0, -1.0, 1.0), (-1.0, 1.0, -1.0), (-1.0, 1.0, 1.0), (1.0, -1.0, -1.0), (1.0, -1.0, 1.0), (1.0, 1.0, -1.0), (1.0, 1.0, 1.0)], [], [(0, 1, 3, 2), (2, 3, 7, 6), (6, 7, 5, 4), (4, 5, 1, 0), (2, 6, 4, 0), (7, 3, 1, 5)])
_uv = me_cube_806.uv_layers.new(name='UVMap')
_uv.uv.foreach_set('vector', [0.375, 0.0, 0.625, 0.0, 0.625, 0.25, 0.375, 0.25, 0.375, 0.25, 0.625, 0.25, 0.625, 0.5, 0.375, 0.5, 0.375, 0.5, 0.625, 0.5, 0.625, 0.75, 0.375, 0.75, 0.375, 0.75, 0.625, 0.75, 0.625, 1.0, 0.375, 1.0, 0.125, 0.5, 0.375, 0.5, 0.375, 0.75, 0.125, 0.75, 0.625, 0.5, 0.875, 0.5, 0.875, 0.75, 0.625, 0.75])
me_cube_806.materials.append(mat_blue_004)
me_cube_806.materials.append(mat_blue_005)
me_cube_806.materials.append(mat_blue_006)
me_cube_806.materials.append(mat_blue_007)
me_cube_806.materials.append(mat_blue_008)
me_cube_806.materials.append(mat_blue_009)
me_cube_806.materials.append(mat_blue_010)
me_cube_806.materials.append(mat_blue_011)
me_cube_806.materials.append(mat_blue_012)
me_cube_806.materials.append(mat_blue_013)
me_cube_806.materials.append(mat_blue_014)
me_cube_806.materials.append(mat_blue_015)
me_cube_806.materials.append(mat_blue_016)
me_cube_806.materials.append(mat_blue_017)
me_cube_806.update()
me_cube_807 = bpy.data.meshes.new('Cube.807')
me_cube_807.from_pydata([(-1.0, -1.0, -1.0), (-1.0, -1.0, 1.0), (-1.0, 1.0, -1.0), (-1.0, 1.0, 1.0), (1.0, -1.0, -1.0), (1.0, -1.0, 1.0), (1.0, 1.0, -1.0), (1.0, 1.0, 1.0)], [], [(0, 1, 3, 2), (2, 3, 7, 6), (6, 7, 5, 4), (4, 5, 1, 0), (2, 6, 4, 0), (7, 3, 1, 5)])
_uv = me_cube_807.uv_layers.new(name='UVMap')
_uv.uv.foreach_set('vector', [0.375, 0.0, 0.625, 0.0, 0.625, 0.25, 0.375, 0.25, 0.375, 0.25, 0.625, 0.25, 0.625, 0.5, 0.375, 0.5, 0.375, 0.5, 0.625, 0.5, 0.625, 0.75, 0.375, 0.75, 0.375, 0.75, 0.625, 0.75, 0.625, 1.0, 0.375, 1.0, 0.125, 0.5, 0.375, 0.5, 0.375, 0.75, 0.125, 0.75, 0.625, 0.5, 0.875, 0.5, 0.875, 0.75, 0.625, 0.75])
me_cube_807.materials.append(mat_red_004)
me_cube_807.materials.append(mat_red_005)
me_cube_807.materials.append(mat_red_006)
me_cube_807.materials.append(mat_red_007)
me_cube_807.materials.append(mat_red_008)
me_cube_807.materials.append(mat_red_009)
me_cube_807.materials.append(mat_red_010)
me_cube_807.materials.append(mat_red_011)
me_cube_807.materials.append(mat_red_012)
me_cube_807.materials.append(mat_red_013)
me_cube_807.materials.append(mat_red_014)
me_cube_807.materials.append(mat_red_015)
me_cube_807.materials.append(mat_red_016)
me_cube_807.materials.append(mat_red_017)
me_cube_807.update()
me_cube_808 = bpy.data.meshes.new('Cube.808')
me_cube_808.from_pydata([(-1.0, -1.0, -1.0), (-1.0, -1.0, 1.0), (-1.0, 1.0, -1.0), (-1.0, 1.0, 1.0), (1.0, -1.0, -1.0), (1.0, -1.0, 1.0), (1.0, 1.0, -1.0), (1.0, 1.0, 1.0)], [], [(0, 1, 3, 2), (2, 3, 7, 6), (6, 7, 5, 4), (4, 5, 1, 0), (2, 6, 4, 0), (7, 3, 1, 5)])
_uv = me_cube_808.uv_layers.new(name='UVMap')
_uv.uv.foreach_set('vector', [0.375, 0.0, 0.625, 0.0, 0.625, 0.25, 0.375, 0.25, 0.375, 0.25, 0.625, 0.25, 0.625, 0.5, 0.375, 0.5, 0.375, 0.5, 0.625, 0.5, 0.625, 0.75, 0.375, 0.75, 0.375, 0.75, 0.625, 0.75, 0.625, 1.0, 0.375, 1.0, 0.125, 0.5, 0.375, 0.5, 0.375, 0.75, 0.125, 0.75, 0.625, 0.5, 0.875, 0.5, 0.875, 0.75, 0.625, 0.75])
me_cube_808.materials.append(mat_blue_004)
me_cube_808.materials.append(mat_blue_005)
me_cube_808.materials.append(mat_blue_006)
me_cube_808.materials.append(mat_blue_007)
me_cube_808.materials.append(mat_blue_008)
me_cube_808.materials.append(mat_blue_009)
me_cube_808.materials.append(mat_blue_010)
me_cube_808.materials.append(mat_blue_011)
me_cube_808.materials.append(mat_blue_012)
me_cube_808.materials.append(mat_blue_013)
me_cube_808.materials.append(mat_blue_014)
me_cube_808.materials.append(mat_blue_015)
me_cube_808.materials.append(mat_blue_016)
me_cube_808.materials.append(mat_blue_017)
me_cube_808.update()
me_cube_809 = bpy.data.meshes.new('Cube.809')
me_cube_809.from_pydata([(-1.0, -1.0, -1.0), (-1.0, -1.0, 1.0), (-1.0, 1.0, -1.0), (-1.0, 1.0, 1.0), (1.0, -1.0, -1.0), (1.0, -1.0, 1.0), (1.0, 1.0, -1.0), (1.0, 1.0, 1.0)], [], [(0, 1, 3, 2), (2, 3, 7, 6), (6, 7, 5, 4), (4, 5, 1, 0), (2, 6, 4, 0), (7, 3, 1, 5)])
_uv = me_cube_809.uv_layers.new(name='UVMap')
_uv.uv.foreach_set('vector', [0.375, 0.0, 0.625, 0.0, 0.625, 0.25, 0.375, 0.25, 0.375, 0.25, 0.625, 0.25, 0.625, 0.5, 0.375, 0.5, 0.375, 0.5, 0.625, 0.5, 0.625, 0.75, 0.375, 0.75, 0.375, 0.75, 0.625, 0.75, 0.625, 1.0, 0.375, 1.0, 0.125, 0.5, 0.375, 0.5, 0.375, 0.75, 0.125, 0.75, 0.625, 0.5, 0.875, 0.5, 0.875, 0.75, 0.625, 0.75])
me_cube_809.materials.append(mat_red_004)
me_cube_809.materials.append(mat_red_005)
me_cube_809.materials.append(mat_red_006)
me_cube_809.materials.append(mat_red_007)
me_cube_809.materials.append(mat_red_008)
me_cube_809.materials.append(mat_red_009)
me_cube_809.materials.append(mat_red_010)
me_cube_809.materials.append(mat_red_011)
me_cube_809.materials.append(mat_red_012)
me_cube_809.materials.append(mat_red_013)
me_cube_809.materials.append(mat_red_014)
me_cube_809.materials.append(mat_red_015)
me_cube_809.materials.append(mat_red_016)
me_cube_809.materials.append(mat_red_017)
me_cube_809.update()
me_cube_810 = bpy.data.meshes.new('Cube.810')
me_cube_810.from_pydata([(-1.0, -1.0, -1.0), (-1.0, -1.0, 1.0), (-1.0, 1.0, -1.0), (-1.0, 1.0, 1.0), (1.0, -1.0, -1.0), (1.0, -1.0, 1.0), (1.0, 1.0, -1.0), (1.0, 1.0, 1.0)], [], [(0, 1, 3, 2), (2, 3, 7, 6), (6, 7, 5, 4), (4, 5, 1, 0), (2, 6, 4, 0), (7, 3, 1, 5)])
_uv = me_cube_810.uv_layers.new(name='UVMap')
_uv.uv.foreach_set('vector', [0.375, 0.0, 0.625, 0.0, 0.625, 0.25, 0.375, 0.25, 0.375, 0.25, 0.625, 0.25, 0.625, 0.5, 0.375, 0.5, 0.375, 0.5, 0.625, 0.5, 0.625, 0.75, 0.375, 0.75, 0.375, 0.75, 0.625, 0.75, 0.625, 1.0, 0.375, 1.0, 0.125, 0.5, 0.375, 0.5, 0.375, 0.75, 0.125, 0.75, 0.625, 0.5, 0.875, 0.5, 0.875, 0.75, 0.625, 0.75])
me_cube_810.materials.append(mat_blue_004)
me_cube_810.materials.append(mat_blue_005)
me_cube_810.materials.append(mat_blue_006)
me_cube_810.materials.append(mat_blue_007)
me_cube_810.materials.append(mat_blue_008)
me_cube_810.materials.append(mat_blue_009)
me_cube_810.materials.append(mat_blue_010)
me_cube_810.materials.append(mat_blue_011)
me_cube_810.materials.append(mat_blue_012)
me_cube_810.materials.append(mat_blue_013)
me_cube_810.materials.append(mat_blue_014)
me_cube_810.materials.append(mat_blue_015)
me_cube_810.materials.append(mat_blue_016)
me_cube_810.materials.append(mat_blue_017)
me_cube_810.update()
me_cube_811 = bpy.data.meshes.new('Cube.811')
me_cube_811.from_pydata([(-1.0, -1.0, -1.0), (-1.0, -1.0, 1.0), (-1.0, 1.0, -1.0), (-1.0, 1.0, 1.0), (1.0, -1.0, -1.0), (1.0, -1.0, 1.0), (1.0, 1.0, -1.0), (1.0, 1.0, 1.0)], [], [(0, 1, 3, 2), (2, 3, 7, 6), (6, 7, 5, 4), (4, 5, 1, 0), (2, 6, 4, 0), (7, 3, 1, 5)])
_uv = me_cube_811.uv_layers.new(name='UVMap')
_uv.uv.foreach_set('vector', [0.375, 0.0, 0.625, 0.0, 0.625, 0.25, 0.375, 0.25, 0.375, 0.25, 0.625, 0.25, 0.625, 0.5, 0.375, 0.5, 0.375, 0.5, 0.625, 0.5, 0.625, 0.75, 0.375, 0.75, 0.375, 0.75, 0.625, 0.75, 0.625, 1.0, 0.375, 1.0, 0.125, 0.5, 0.375, 0.5, 0.375, 0.75, 0.125, 0.75, 0.625, 0.5, 0.875, 0.5, 0.875, 0.75, 0.625, 0.75])
me_cube_811.materials.append(mat_red_004)
me_cube_811.materials.append(mat_red_005)
me_cube_811.materials.append(mat_red_006)
me_cube_811.materials.append(mat_red_007)
me_cube_811.materials.append(mat_red_008)
me_cube_811.materials.append(mat_red_009)
me_cube_811.materials.append(mat_red_010)
me_cube_811.materials.append(mat_red_011)
me_cube_811.materials.append(mat_red_012)
me_cube_811.materials.append(mat_red_013)
me_cube_811.materials.append(mat_red_014)
me_cube_811.materials.append(mat_red_015)
me_cube_811.materials.append(mat_red_016)
me_cube_811.materials.append(mat_red_017)
me_cube_811.update()
me_cube_812 = bpy.data.meshes.new('Cube.812')
me_cube_812.from_pydata([(-1.0, -1.0, -1.0), (-1.0, -1.0, 1.0), (-1.0, 1.0, -1.0), (-1.0, 1.0, 1.0), (1.0, -1.0, -1.0), (1.0, -1.0, 1.0), (1.0, 1.0, -1.0), (1.0, 1.0, 1.0)], [], [(0, 1, 3, 2), (2, 3, 7, 6), (6, 7, 5, 4), (4, 5, 1, 0), (2, 6, 4, 0), (7, 3, 1, 5)])
_uv = me_cube_812.uv_layers.new(name='UVMap')
_uv.uv.foreach_set('vector', [0.375, 0.0, 0.625, 0.0, 0.625, 0.25, 0.375, 0.25, 0.375, 0.25, 0.625, 0.25, 0.625, 0.5, 0.375, 0.5, 0.375, 0.5, 0.625, 0.5, 0.625, 0.75, 0.375, 0.75, 0.375, 0.75, 0.625, 0.75, 0.625, 1.0, 0.375, 1.0, 0.125, 0.5, 0.375, 0.5, 0.375, 0.75, 0.125, 0.75, 0.625, 0.5, 0.875, 0.5, 0.875, 0.75, 0.625, 0.75])
me_cube_812.materials.append(mat_blue_004)
me_cube_812.materials.append(mat_blue_005)
me_cube_812.materials.append(mat_blue_006)
me_cube_812.materials.append(mat_blue_007)
me_cube_812.materials.append(mat_blue_008)
me_cube_812.materials.append(mat_blue_009)
me_cube_812.materials.append(mat_blue_010)
me_cube_812.materials.append(mat_blue_011)
me_cube_812.materials.append(mat_blue_012)
me_cube_812.materials.append(mat_blue_013)
me_cube_812.materials.append(mat_blue_014)
me_cube_812.materials.append(mat_blue_015)
me_cube_812.materials.append(mat_blue_016)
me_cube_812.materials.append(mat_blue_017)
me_cube_812.update()
me_cube_813 = bpy.data.meshes.new('Cube.813')
me_cube_813.from_pydata([(-1.0, -1.0, -1.0), (-1.0, -1.0, 1.0), (-1.0, 1.0, -1.0), (-1.0, 1.0, 1.0), (1.0, -1.0, -1.0), (1.0, -1.0, 1.0), (1.0, 1.0, -1.0), (1.0, 1.0, 1.0)], [], [(0, 1, 3, 2), (2, 3, 7, 6), (6, 7, 5, 4), (4, 5, 1, 0), (2, 6, 4, 0), (7, 3, 1, 5)])
_uv = me_cube_813.uv_layers.new(name='UVMap')
_uv.uv.foreach_set('vector', [0.375, 0.0, 0.625, 0.0, 0.625, 0.25, 0.375, 0.25, 0.375, 0.25, 0.625, 0.25, 0.625, 0.5, 0.375, 0.5, 0.375, 0.5, 0.625, 0.5, 0.625, 0.75, 0.375, 0.75, 0.375, 0.75, 0.625, 0.75, 0.625, 1.0, 0.375, 1.0, 0.125, 0.5, 0.375, 0.5, 0.375, 0.75, 0.125, 0.75, 0.625, 0.5, 0.875, 0.5, 0.875, 0.75, 0.625, 0.75])
me_cube_813.materials.append(mat_red_004)
me_cube_813.materials.append(mat_red_005)
me_cube_813.materials.append(mat_red_006)
me_cube_813.materials.append(mat_red_007)
me_cube_813.materials.append(mat_red_008)
me_cube_813.materials.append(mat_red_009)
me_cube_813.materials.append(mat_red_010)
me_cube_813.materials.append(mat_red_011)
me_cube_813.materials.append(mat_red_012)
me_cube_813.materials.append(mat_red_013)
me_cube_813.materials.append(mat_red_014)
me_cube_813.materials.append(mat_red_015)
me_cube_813.materials.append(mat_red_016)
me_cube_813.materials.append(mat_red_017)
me_cube_813.update()
me_cube_814 = bpy.data.meshes.new('Cube.814')
me_cube_814.from_pydata([(-1.0, -1.0, -1.0), (-1.0, -1.0, 1.0), (-1.0, 1.0, -1.0), (-1.0, 1.0, 1.0), (1.0, -1.0, -1.0), (1.0, -1.0, 1.0), (1.0, 1.0, -1.0), (1.0, 1.0, 1.0)], [], [(0, 1, 3, 2), (2, 3, 7, 6), (6, 7, 5, 4), (4, 5, 1, 0), (2, 6, 4, 0), (7, 3, 1, 5)])
_uv = me_cube_814.uv_layers.new(name='UVMap')
_uv.uv.foreach_set('vector', [0.375, 0.0, 0.625, 0.0, 0.625, 0.25, 0.375, 0.25, 0.375, 0.25, 0.625, 0.25, 0.625, 0.5, 0.375, 0.5, 0.375, 0.5, 0.625, 0.5, 0.625, 0.75, 0.375, 0.75, 0.375, 0.75, 0.625, 0.75, 0.625, 1.0, 0.375, 1.0, 0.125, 0.5, 0.375, 0.5, 0.375, 0.75, 0.125, 0.75, 0.625, 0.5, 0.875, 0.5, 0.875, 0.75, 0.625, 0.75])
me_cube_814.materials.append(mat_blue_004)
me_cube_814.materials.append(mat_blue_005)
me_cube_814.materials.append(mat_blue_006)
me_cube_814.materials.append(mat_blue_007)
me_cube_814.materials.append(mat_blue_008)
me_cube_814.materials.append(mat_blue_009)
me_cube_814.materials.append(mat_blue_010)
me_cube_814.materials.append(mat_blue_011)
me_cube_814.materials.append(mat_blue_012)
me_cube_814.materials.append(mat_blue_013)
me_cube_814.materials.append(mat_blue_014)
me_cube_814.materials.append(mat_blue_015)
me_cube_814.materials.append(mat_blue_016)
me_cube_814.materials.append(mat_blue_017)
me_cube_814.update()
me_plane_005 = bpy.data.meshes.new('Plane.005')
me_plane_005.from_pydata([(-1.0, -1.0, 0.0), (1.0, -1.0, 0.0), (-1.0, 1.0, 0.0), (1.0, 1.0, 0.0)], [], [(0, 1, 3, 2)])
_uv = me_plane_005.uv_layers.new(name='UVMap')
_uv.uv.foreach_set('vector', [0.0, 0.0, 1.0, 0.0, 1.0, 1.0, 0.0, 1.0])
me_plane_005.materials.append(mat_material_006)
me_plane_005.materials.append(mat_red_005)
me_plane_005.materials.append(mat_red_006)
me_plane_005.materials.append(mat_red_007)
me_plane_005.materials.append(mat_red_008)
me_plane_005.materials.append(mat_red_009)
me_plane_005.materials.append(mat_red_010)
me_plane_005.materials.append(mat_red_011)
me_plane_005.materials.append(mat_red_012)
me_plane_005.materials.append(mat_red_013)
me_plane_005.materials.append(mat_red_014)
me_plane_005.materials.append(mat_red_015)
me_plane_005.materials.append(mat_red_016)
me_plane_005.materials.append(mat_red_017)
me_plane_005.update()

# ---- objects
ob_cube = bpy.data.objects.new('Cube', me_cube_765)
ob_cube_001 = bpy.data.objects.new('Cube.001', me_cube_766)
ob_cube_002 = bpy.data.objects.new('Cube.002', me_cube_767)
ob_cube_003 = bpy.data.objects.new('Cube.003', me_cube_768)
ob_cube_004 = bpy.data.objects.new('Cube.004', me_cube_769)
ob_cube_005 = bpy.data.objects.new('Cube.005', me_cube_770)
ob_cube_006 = bpy.data.objects.new('Cube.006', me_cube_771)
ob_cube_007 = bpy.data.objects.new('Cube.007', me_cube_772)
ob_cube_008 = bpy.data.objects.new('Cube.008', me_cube_773)
ob_cube_009 = bpy.data.objects.new('Cube.009', me_cube_774)
ob_cube_010 = bpy.data.objects.new('Cube.010', me_cube_775)
ob_cube_011 = bpy.data.objects.new('Cube.011', me_cube_776)
ob_cube_012 = bpy.data.objects.new('Cube.012', me_cube_777)
ob_cube_013 = bpy.data.objects.new('Cube.013', me_cube_778)
ob_cube_014 = bpy.data.objects.new('Cube.014', me_cube_779)
ob_cube_015 = bpy.data.objects.new('Cube.015', me_cube_780)
ob_cube_016 = bpy.data.objects.new('Cube.016', me_cube_781)
ob_cube_017 = bpy.data.objects.new('Cube.017', me_cube_782)
ob_cube_018 = bpy.data.objects.new('Cube.018', me_cube_783)
ob_cube_019 = bpy.data.objects.new('Cube.019', me_cube_784)
ob_cube_020 = bpy.data.objects.new('Cube.020', me_cube_785)
ob_cube_021 = bpy.data.objects.new('Cube.021', me_cube_786)
ob_cube_022 = bpy.data.objects.new('Cube.022', me_cube_787)
ob_cube_023 = bpy.data.objects.new('Cube.023', me_cube_788)
ob_cube_024 = bpy.data.objects.new('Cube.024', me_cube_789)
ob_cube_025 = bpy.data.objects.new('Cube.025', me_cube_790)
ob_cube_026 = bpy.data.objects.new('Cube.026', me_cube_791)
ob_cube_027 = bpy.data.objects.new('Cube.027', me_cube_792)
ob_cube_028 = bpy.data.objects.new('Cube.028', me_cube_793)
ob_cube_029 = bpy.data.objects.new('Cube.029', me_cube_794)
ob_cube_030 = bpy.data.objects.new('Cube.030', me_cube_795)
ob_cube_031 = bpy.data.objects.new('Cube.031', me_cube_796)
ob_cube_032 = bpy.data.objects.new('Cube.032', me_cube_797)
ob_cube_033 = bpy.data.objects.new('Cube.033', me_cube_798)
ob_cube_034 = bpy.data.objects.new('Cube.034', me_cube_799)
ob_cube_035 = bpy.data.objects.new('Cube.035', me_cube_800)
ob_cube_036 = bpy.data.objects.new('Cube.036', me_cube_801)
ob_cube_037 = bpy.data.objects.new('Cube.037', me_cube_802)
ob_cube_038 = bpy.data.objects.new('Cube.038', me_cube_803)
ob_cube_039 = bpy.data.objects.new('Cube.039', me_cube_804)
ob_cube_040 = bpy.data.objects.new('Cube.040', me_cube_805)
ob_cube_041 = bpy.data.objects.new('Cube.041', me_cube_806)
ob_cube_042 = bpy.data.objects.new('Cube.042', me_cube_807)
ob_cube_043 = bpy.data.objects.new('Cube.043', me_cube_808)
ob_cube_044 = bpy.data.objects.new('Cube.044', me_cube_809)
ob_cube_045 = bpy.data.objects.new('Cube.045', me_cube_810)
ob_cube_046 = bpy.data.objects.new('Cube.046', me_cube_811)
ob_cube_047 = bpy.data.objects.new('Cube.047', me_cube_812)
ob_cube_048 = bpy.data.objects.new('Cube.048', me_cube_813)
ob_cube_049 = bpy.data.objects.new('Cube.049', me_cube_814)
ob_plane = bpy.data.objects.new('Plane', me_plane_005)
ob_area = bpy.data.objects.new('Area', light_area_002)
ob_camera = bpy.data.objects.new('Camera', cam_camera_003)

# ---- transforms, parenting, visibility, modifiers, constraints
ob_cube.location = (-20.7, 0.0, 0.0)
ob_cube.scale = (4.434, 207.8, 1.0)
ob_cube_001.location = (-10.67, 0.0, 0.0)
ob_cube_001.scale = (4.434, 207.8, 1.0)
ob_cube_002.location = (12.72, 0.0, 0.0)
ob_cube_002.scale = (4.434, 207.8, 1.0)
ob_cube_003.location = (45.3, 0.0, 0.0)
ob_cube_003.scale = (4.434, 207.8, 1.0)
ob_cube_004.location = (79.52, 0.0, 0.0)
ob_cube_004.scale = (4.434, 207.8, 1.0)
ob_cube_005.location = (109.2, 0.0, 0.0)
ob_cube_005.scale = (4.434, 207.8, 1.0)
ob_cube_006.location = (134.1, 0.0, 0.0)
ob_cube_006.scale = (4.434, 207.8, 1.0)
ob_cube_007.location = (154.0, 0.0, 0.0)
ob_cube_007.scale = (4.434, 207.8, 1.0)
ob_cube_008.location = (168.0, 0.0, 0.0)
ob_cube_008.scale = (4.434, 207.8, 1.0)
ob_cube_009.location = (174.5, 0.0, 0.0)
ob_cube_009.scale = (4.434, 207.8, 1.0)
ob_cube_010.location = (178.5, 0.0, 0.0)
ob_cube_010.scale = (4.434, 207.8, 1.0)
ob_cube_011.location = (188.7, 0.0, 0.0)
ob_cube_011.scale = (4.434, 207.8, 1.0)
ob_cube_012.location = (210.5, 0.0, 0.0)
ob_cube_012.scale = (4.434, 207.8, 1.0)
ob_cube_013.location = (240.5, 0.0, 0.0)
ob_cube_013.scale = (4.434, 207.8, 1.0)
ob_cube_014.location = (272.2, 0.0, 0.0)
ob_cube_014.scale = (4.434, 207.8, 1.0)
ob_cube_015.location = (304.3, 0.0, 0.0)
ob_cube_015.scale = (4.434, 207.8, 1.0)
ob_cube_016.location = (333.9, 0.0, 0.0)
ob_cube_016.scale = (4.434, 207.8, 1.0)
ob_cube_017.location = (356.5, 0.0, 0.0)
ob_cube_017.scale = (4.434, 207.8, 1.0)
ob_cube_018.location = (366.2, 0.0, 0.0)
ob_cube_018.scale = (4.434, 207.8, 1.0)
ob_cube_019.location = (371.3, 0.0, 0.0)
ob_cube_019.scale = (4.434, 207.8, 1.0)
ob_cube_020.location = (379.9, 0.0, 0.0)
ob_cube_020.scale = (4.434, 207.8, 1.0)
ob_cube_021.location = (396.2, 0.0, 0.0)
ob_cube_021.scale = (4.434, 207.8, 1.0)
ob_cube_022.location = (417.4, 0.0, 0.0)
ob_cube_022.scale = (4.434, 207.8, 1.0)
ob_cube_023.location = (445.8, 0.0, 0.0)
ob_cube_023.scale = (4.434, 207.8, 1.0)
ob_cube_024.location = (481.8, 0.0, 0.0)
ob_cube_024.scale = (4.434, 207.8, 1.0)
ob_cube_025.location = (513.2, 0.0, 0.0)
ob_cube_025.scale = (4.434, 207.8, 1.0)
ob_cube_026.location = (535.4, 0.0, 0.0)
ob_cube_026.scale = (4.434, 207.8, 1.0)
ob_cube_027.location = (549.1, 0.0, 0.0)
ob_cube_027.scale = (4.434, 207.8, 1.0)
ob_cube_028.location = (560.0, 0.0, 0.0)
ob_cube_028.scale = (4.434, 207.8, 1.0)
ob_cube_029.location = (565.8, 0.0, 0.0)
ob_cube_029.scale = (4.434, 207.8, 1.0)
ob_cube_030.location = (574.2, 0.0, 0.0)
ob_cube_030.scale = (4.434, 207.8, 1.0)
ob_cube_031.location = (595.6, 0.0, 0.0)
ob_cube_031.scale = (4.434, 207.8, 1.0)
ob_cube_032.location = (623.0, 0.0, 0.0)
ob_cube_032.scale = (4.434, 207.8, 1.0)
ob_cube_033.location = (654.6, 0.0, 0.0)
ob_cube_033.scale = (4.434, 207.8, 1.0)
ob_cube_034.location = (687.6, 0.0, 0.0)
ob_cube_034.scale = (4.434, 207.8, 1.0)
ob_cube_035.location = (716.3, 0.0, 0.0)
ob_cube_035.scale = (4.434, 207.8, 1.0)
ob_cube_036.location = (734.0, 0.0, 0.0)
ob_cube_036.scale = (4.434, 207.8, 1.0)
ob_cube_037.location = (743.0, 0.0, 0.0)
ob_cube_037.scale = (4.434, 207.8, 1.0)
ob_cube_038.location = (752.4, 0.0, 0.0)
ob_cube_038.scale = (4.434, 207.8, 1.0)
ob_cube_039.location = (759.0, 0.0, 0.0)
ob_cube_039.scale = (4.434, 207.8, 1.0)
ob_cube_040.location = (772.8, 0.0, 0.0)
ob_cube_040.scale = (4.434, 207.8, 1.0)
ob_cube_041.location = (799.7, 0.0, 0.0)
ob_cube_041.scale = (4.434, 207.8, 1.0)
ob_cube_042.location = (828.6, 0.0, 0.0)
ob_cube_042.scale = (4.434, 207.8, 1.0)
ob_cube_043.location = (862.1, 0.0, 0.0)
ob_cube_043.scale = (4.434, 207.8, 1.0)
ob_cube_044.location = (894.6, 0.0, 0.0)
ob_cube_044.scale = (4.434, 207.8, 1.0)
ob_cube_045.location = (914.8, 0.0, 0.0)
ob_cube_045.scale = (4.434, 207.8, 1.0)
ob_cube_046.location = (929.3, 0.0, 0.0)
ob_cube_046.scale = (4.434, 207.8, 1.0)
ob_cube_047.location = (937.9, 0.0, 0.0)
ob_cube_047.scale = (4.434, 207.8, 1.0)
ob_cube_048.location = (942.6, 0.0, 0.0)
ob_cube_048.scale = (4.434, 207.8, 1.0)
ob_cube_049.location = (955.7, 0.0, 0.0)
ob_cube_049.scale = (4.434, 207.8, 1.0)
ob_plane.location = (357.9, -3.251, -185.1)
ob_plane.scale = (1187.0, 2016.0, 811.0)
ob_area.location = (168.5, 279.5, 202.2)
ob_area.scale = (1853.0, 6589.0, 2651.0)
ob_camera.location = (484.7, 0.0, 1428.0)

# ---- collection membership
col_collection.objects.link(ob_cube)
col_collection.objects.link(ob_cube_001)
col_collection.objects.link(ob_cube_002)
col_collection.objects.link(ob_cube_003)
col_collection.objects.link(ob_cube_004)
col_collection.objects.link(ob_cube_005)
col_collection.objects.link(ob_cube_006)
col_collection.objects.link(ob_cube_007)
col_collection.objects.link(ob_cube_008)
col_collection.objects.link(ob_cube_009)
col_collection.objects.link(ob_cube_010)
col_collection.objects.link(ob_cube_011)
col_collection.objects.link(ob_cube_012)
col_collection.objects.link(ob_cube_013)
col_collection.objects.link(ob_cube_014)
col_collection.objects.link(ob_cube_015)
col_collection.objects.link(ob_cube_016)
col_collection.objects.link(ob_cube_017)
col_collection.objects.link(ob_cube_018)
col_collection.objects.link(ob_cube_019)
col_collection.objects.link(ob_cube_020)
col_collection.objects.link(ob_cube_021)
col_collection.objects.link(ob_cube_022)
col_collection.objects.link(ob_cube_023)
col_collection.objects.link(ob_cube_024)
col_collection.objects.link(ob_cube_025)
col_collection.objects.link(ob_cube_026)
col_collection.objects.link(ob_cube_027)
col_collection.objects.link(ob_cube_028)
col_collection.objects.link(ob_cube_029)
col_collection.objects.link(ob_cube_030)
col_collection.objects.link(ob_cube_031)
col_collection.objects.link(ob_cube_032)
col_collection.objects.link(ob_cube_033)
col_collection.objects.link(ob_cube_034)
col_collection.objects.link(ob_cube_035)
col_collection.objects.link(ob_cube_036)
col_collection.objects.link(ob_cube_037)
col_collection.objects.link(ob_cube_038)
col_collection.objects.link(ob_cube_039)
col_collection.objects.link(ob_cube_040)
col_collection.objects.link(ob_cube_041)
col_collection.objects.link(ob_cube_042)
col_collection.objects.link(ob_cube_043)
col_collection.objects.link(ob_cube_044)
col_collection.objects.link(ob_cube_045)
col_collection.objects.link(ob_cube_046)
col_collection.objects.link(ob_cube_047)
col_collection.objects.link(ob_cube_048)
col_collection.objects.link(ob_cube_049)
col_collection.objects.link(ob_plane)
col_collection.objects.link(ob_area)
col_collection.objects.link(ob_camera)

# ---- scene / render settings (as saved in the file)
scene.camera = ob_camera
scene.frame_start = 1; scene.frame_end = 500; scene.frame_set(494)
scene.render.engine = 'BLENDER_EEVEE_NEXT'
scene.render.image_settings.file_format = 'FFMPEG'
scene.render.image_settings.color_mode = 'RGB'
scene.cycles.sampling_pattern = 'TABULATED_SOBOL'
scene.cycles.use_light_tree = False
scene.eevee.taa_render_samples = 16
scene.view_settings.view_transform = 'Filmic'
bpy.context.view_layer.update()

